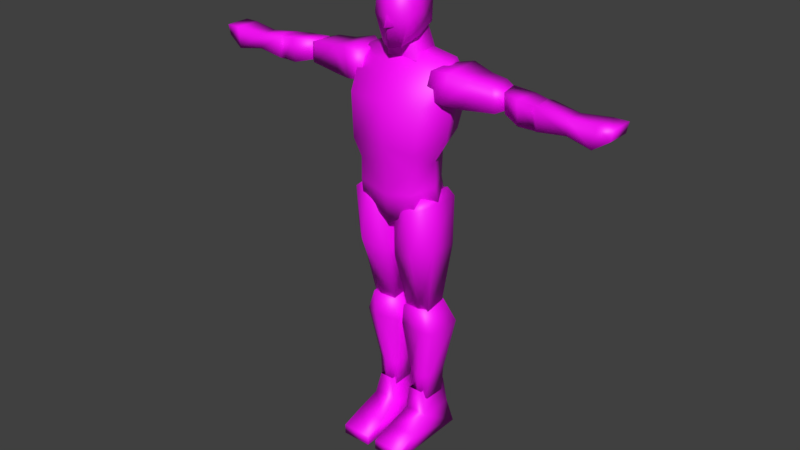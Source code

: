 # Source: lowPoly_man.blend  (saved by Blender 2.93.21; exported with 4.5.12 LTS)
import bpy
from mathutils import Matrix  # noqa: F401  (used for matrix-valued properties, if any)

bpy.ops.wm.read_factory_settings(use_empty=True)
scene = bpy.context.scene
scene.name = 'Scene'

# ---- collections
col_collection_1 = bpy.data.collections.new('Collection 1'); scene.collection.children.link(col_collection_1)

# ---- images (referenced by path relative to the original .blend; pixels are not part of the script)
import os
ASSET_DIR = os.environ.get("B2B_ASSET_DIR", "")  # directory of the original .blend (textures are referenced by path, not embedded)
HERE = os.path.dirname(os.path.abspath(__file__))  # packed textures are extracted next to this script under _unpacked/

def load_image(name, relpath, width, height, colorspace="sRGB"):
    """Load a texture the original file referenced (path relative to the .blend, or extracted next to this script)."""
    p = next((c for c in (os.path.join(HERE, relpath), os.path.join(ASSET_DIR, relpath)) if relpath and os.path.exists(c)), "")
    if p:
        img = bpy.data.images.load(p, check_existing=True)
        img.name = name
    else:  # same state as the original file: an image datablock whose file is absent (Cycles renders it pink)
        img = bpy.data.images.new(name, width, height)
        img.source = "FILE"
        img.filepath = "//" + (relpath or name)
    img.colorspace_settings.name = colorspace
    return img
img_quien_es_quien_dc_comics_universo_marvel__jpg_004 = load_image('¿Quien es quien DC Comics Universo Marvel….jpg.004', '¿Quien es quien DC Comics Universo Marvel….jpg', 1024, 1024, 'sRGB')
img_quien_es_quien_dc_comics_universo_marvel__jpg = load_image('¿Quien es quien DC Comics Universo Marvel….jpg', '¿Quien es quien DC Comics Universo Marvel….jpg', 1024, 1024, 'sRGB')
img_quien_es_quien_dc_comics_universo_marvel__jpg_001 = load_image('¿Quien es quien DC Comics Universo Marvel….jpg.001', '¿Quien es quien DC Comics Universo Marvel….jpg', 1024, 1024, 'sRGB')
img_quien_es_quien_dc_comics_universo_marvel__jpg_002 = load_image('¿Quien es quien DC Comics Universo Marvel….jpg.002', '¿Quien es quien DC Comics Universo Marvel….jpg', 1024, 1024, 'sRGB')
img_quien_es_quien_dc_comics_universo_marvel__jpg_003 = load_image('¿Quien es quien DC Comics Universo Marvel….jpg.003', '¿Quien es quien DC Comics Universo Marvel….jpg', 1024, 1024, 'sRGB')
img_quien_es_quien_dc_comics_universo_marvel__jpg_005 = load_image('¿Quien es quien DC Comics Universo Marvel….jpg.005', '¿Quien es quien DC Comics Universo Marvel….jpg', 1024, 1024, 'sRGB')
img_quien_es_quien_dc_comics_universo_marvel__jpg_006 = load_image('¿Quien es quien DC Comics Universo Marvel….jpg.006', '¿Quien es quien DC Comics Universo Marvel….jpg', 1024, 1024, 'sRGB')

# ---- materials (node trees are filled in below, after node groups)
mat_material_005 = bpy.data.materials.new('Material.005')
mat_material_005.roughness = 0.5
mat_material_002 = bpy.data.materials.new('Material.002')
mat_material_002.roughness = 0.5
mat_material_001 = bpy.data.materials.new('Material.001')
mat_material_001.roughness = 0.5
mat_material_003 = bpy.data.materials.new('Material.003')
mat_material_003.roughness = 0.5
mat_material_004 = bpy.data.materials.new('Material.004')
mat_material_004.roughness = 0.5
mat_material_006 = bpy.data.materials.new('Material.006')
mat_material_006.roughness = 0.5
mat_material_007 = bpy.data.materials.new('Material.007')
mat_material_007.roughness = 0.5

# ---- material node trees
mat_material_005.use_nodes = True; mat_material_005.node_tree.nodes.clear()
_N = mat_material_005.node_tree.nodes; _L = mat_material_005.node_tree.links
n0 = _N.new('ShaderNodeBsdfPrincipled'); n0.name = 'Principled BSDF'; n0.location = (10, 300)
n0.distribution = 'GGX'
n0.subsurface_method = 'BURLEY'
n0.inputs[3].default_value = 1.45
n0.inputs[27].default_value = (0.0, 0.0, 0.0, 1.0)
n0.inputs[28].default_value = 1.0
n1 = _N.new('ShaderNodeOutputMaterial'); n1.name = 'Material Output'; n1.location = (300, 300)
n2 = _N.new('ShaderNodeNormalMap'); n2.name = 'Normal Map'; n2.location = (-300, -300)
n2.label = 'Normal/Map'
n2.inputs[0].default_value = 0.0
n3 = _N.new('ShaderNodeTexImage'); n3.name = 'Image Texture'; n3.location = (-300, 600)
n3.image = img_quien_es_quien_dc_comics_universo_marvel__jpg_004
_L.new(n0.outputs[0], n1.inputs[0])
_L.new(n2.outputs[0], n0.inputs[5])
_L.new(n3.outputs[0], n0.inputs[0])
n1.is_active_output = True
mat_material_002.use_nodes = True; mat_material_002.node_tree.nodes.clear()
_N = mat_material_002.node_tree.nodes; _L = mat_material_002.node_tree.links
n0 = _N.new('ShaderNodeBsdfPrincipled'); n0.name = 'Principled BSDF'; n0.location = (10, 300)
n0.distribution = 'GGX'
n0.subsurface_method = 'BURLEY'
n0.inputs[3].default_value = 1.45
n0.inputs[27].default_value = (0.0, 0.0, 0.0, 1.0)
n0.inputs[28].default_value = 1.0
n1 = _N.new('ShaderNodeOutputMaterial'); n1.name = 'Material Output'; n1.location = (300, 300)
n2 = _N.new('ShaderNodeNormalMap'); n2.name = 'Normal Map'; n2.location = (-300, -300)
n2.label = 'Normal/Map'
n2.inputs[0].default_value = 0.0
n3 = _N.new('ShaderNodeTexImage'); n3.name = 'Image Texture'; n3.location = (-300, 600)
n3.image = img_quien_es_quien_dc_comics_universo_marvel__jpg
_L.new(n0.outputs[0], n1.inputs[0])
_L.new(n2.outputs[0], n0.inputs[5])
_L.new(n3.outputs[0], n0.inputs[0])
n1.is_active_output = True
mat_material_001.use_nodes = True; mat_material_001.node_tree.nodes.clear()
_N = mat_material_001.node_tree.nodes; _L = mat_material_001.node_tree.links
n0 = _N.new('ShaderNodeBsdfPrincipled'); n0.name = 'Principled BSDF'; n0.location = (10, 300)
n0.distribution = 'GGX'
n0.subsurface_method = 'BURLEY'
n0.inputs[3].default_value = 1.45
n0.inputs[27].default_value = (0.0, 0.0, 0.0, 1.0)
n0.inputs[28].default_value = 1.0
n1 = _N.new('ShaderNodeOutputMaterial'); n1.name = 'Material Output'; n1.location = (300, 300)
n2 = _N.new('ShaderNodeNormalMap'); n2.name = 'Normal Map'; n2.location = (-300, -300)
n2.label = 'Normal/Map'
n2.inputs[0].default_value = 0.0
n3 = _N.new('ShaderNodeTexImage'); n3.name = 'Image Texture'; n3.location = (-300, 600)
n3.image = img_quien_es_quien_dc_comics_universo_marvel__jpg_001
_L.new(n0.outputs[0], n1.inputs[0])
_L.new(n2.outputs[0], n0.inputs[5])
_L.new(n3.outputs[0], n0.inputs[0])
n1.is_active_output = True
mat_material_003.use_nodes = True; mat_material_003.node_tree.nodes.clear()
_N = mat_material_003.node_tree.nodes; _L = mat_material_003.node_tree.links
n0 = _N.new('ShaderNodeBsdfPrincipled'); n0.name = 'Principled BSDF'; n0.location = (10, 300)
n0.distribution = 'GGX'
n0.subsurface_method = 'BURLEY'
n0.inputs[3].default_value = 1.45
n0.inputs[27].default_value = (0.0, 0.0, 0.0, 1.0)
n0.inputs[28].default_value = 1.0
n1 = _N.new('ShaderNodeOutputMaterial'); n1.name = 'Material Output'; n1.location = (300, 300)
n2 = _N.new('ShaderNodeNormalMap'); n2.name = 'Normal Map'; n2.location = (-300, -300)
n2.label = 'Normal/Map'
n2.inputs[0].default_value = 0.0
n3 = _N.new('ShaderNodeTexImage'); n3.name = 'Image Texture'; n3.location = (-300, 600)
n3.image = img_quien_es_quien_dc_comics_universo_marvel__jpg_002
_L.new(n0.outputs[0], n1.inputs[0])
_L.new(n2.outputs[0], n0.inputs[5])
_L.new(n3.outputs[0], n0.inputs[0])
n1.is_active_output = True
mat_material_004.use_nodes = True; mat_material_004.node_tree.nodes.clear()
_N = mat_material_004.node_tree.nodes; _L = mat_material_004.node_tree.links
n0 = _N.new('ShaderNodeBsdfPrincipled'); n0.name = 'Principled BSDF'; n0.location = (10, 300)
n0.distribution = 'GGX'
n0.subsurface_method = 'BURLEY'
n0.inputs[3].default_value = 1.45
n0.inputs[27].default_value = (0.0, 0.0, 0.0, 1.0)
n0.inputs[28].default_value = 1.0
n1 = _N.new('ShaderNodeOutputMaterial'); n1.name = 'Material Output'; n1.location = (300, 300)
n2 = _N.new('ShaderNodeNormalMap'); n2.name = 'Normal Map'; n2.location = (-300, -300)
n2.label = 'Normal/Map'
n2.inputs[0].default_value = 0.0
n3 = _N.new('ShaderNodeTexImage'); n3.name = 'Image Texture'; n3.location = (-300, 600)
n3.image = img_quien_es_quien_dc_comics_universo_marvel__jpg_003
_L.new(n0.outputs[0], n1.inputs[0])
_L.new(n2.outputs[0], n0.inputs[5])
_L.new(n3.outputs[0], n0.inputs[0])
n1.is_active_output = True
mat_material_006.use_nodes = True; mat_material_006.node_tree.nodes.clear()
_N = mat_material_006.node_tree.nodes; _L = mat_material_006.node_tree.links
n0 = _N.new('ShaderNodeBsdfPrincipled'); n0.name = 'Principled BSDF'; n0.location = (10, 300)
n0.distribution = 'GGX'
n0.subsurface_method = 'BURLEY'
n0.inputs[3].default_value = 1.45
n0.inputs[27].default_value = (0.0, 0.0, 0.0, 1.0)
n0.inputs[28].default_value = 1.0
n1 = _N.new('ShaderNodeOutputMaterial'); n1.name = 'Material Output'; n1.location = (300, 300)
n2 = _N.new('ShaderNodeNormalMap'); n2.name = 'Normal Map'; n2.location = (-300, -300)
n2.label = 'Normal/Map'
n2.inputs[0].default_value = 0.0
n3 = _N.new('ShaderNodeTexImage'); n3.name = 'Image Texture'; n3.location = (-300, 600)
n3.image = img_quien_es_quien_dc_comics_universo_marvel__jpg_005
_L.new(n0.outputs[0], n1.inputs[0])
_L.new(n2.outputs[0], n0.inputs[5])
_L.new(n3.outputs[0], n0.inputs[0])
n1.is_active_output = True
mat_material_007.use_nodes = True; mat_material_007.node_tree.nodes.clear()
_N = mat_material_007.node_tree.nodes; _L = mat_material_007.node_tree.links
n0 = _N.new('ShaderNodeBsdfPrincipled'); n0.name = 'Principled BSDF'; n0.location = (10, 300)
n0.distribution = 'GGX'
n0.subsurface_method = 'BURLEY'
n0.inputs[3].default_value = 1.45
n0.inputs[27].default_value = (0.0, 0.0, 0.0, 1.0)
n0.inputs[28].default_value = 1.0
n1 = _N.new('ShaderNodeOutputMaterial'); n1.name = 'Material Output'; n1.location = (300, 300)
n2 = _N.new('ShaderNodeNormalMap'); n2.name = 'Normal Map'; n2.location = (-300, -300)
n2.label = 'Normal/Map'
n2.inputs[0].default_value = 0.0
n3 = _N.new('ShaderNodeTexImage'); n3.name = 'Image Texture'; n3.location = (-300, 600)
n3.image = img_quien_es_quien_dc_comics_universo_marvel__jpg_006
_L.new(n0.outputs[0], n1.inputs[0])
_L.new(n2.outputs[0], n0.inputs[5])
_L.new(n3.outputs[0], n0.inputs[0])
n1.is_active_output = True

# ---- world
world_world = bpy.data.worlds.new('World'); scene.world = world_world
world_world.color = (0.05088, 0.05088, 0.05088)
world_world.use_sun_shadow = False
world_world.sun_shadow_jitter_overblur = 0.0
world_world.cycles.sampling_method = 'MANUAL'

# ---- meshes
me_cube_010 = bpy.data.meshes.new('Cube.010')
me_cube_010.from_pydata([(0.5565, -0.2948, 2.876), (0.2654, -0.3365, 2.903), (0.5706, -0.03688, 2.874), (0.2654, -0.1054, 2.903), (0.5945, -0.2948, 3.083), (0.3183, -0.3365, 3.108), (0.6086, -0.03688, 3.08), (0.3183, -0.1054, 3.108), (0.8641, -0.241, 2.933), (0.8641, -0.1124, 2.934), (0.8641, -0.2456, 3.043), (0.8641, -0.117, 3.044), (0.4216, -0.3419, 2.888), (0.4055, -0.01765, 2.891), (0.4442, -0.01765, 3.122), (0.4603, -0.3419, 3.119), (0.7777, -0.06447, 2.908), (0.8077, -0.2822, 2.907), (0.7789, -0.2881, 3.076), (0.7488, -0.07037, 3.077), (-0.5565, -0.2948, 2.876), (-0.2654, -0.3365, 2.903), (-0.5706, -0.03688, 2.874), (-0.2654, -0.1054, 2.903), (-0.5945, -0.2948, 3.083), (-0.3183, -0.3365, 3.108), (-0.6086, -0.03688, 3.08), (-0.3183, -0.1054, 3.108), (-0.8641, -0.241, 2.933), (-0.8641, -0.1124, 2.934), (-0.8641, -0.2456, 3.043), (-0.8641, -0.117, 3.044), (-0.4216, -0.3419, 2.888), (-0.4055, -0.01765, 2.891), (-0.4442, -0.01765, 3.122), (-0.4603, -0.3419, 3.119), (-0.7777, -0.06447, 2.908), (-0.8077, -0.2822, 2.907), (-0.7789, -0.2881, 3.076), (-0.7488, -0.07037, 3.077), (0.2199, -0.4353, 2.376), (0.3625, -0.2849, 3.049), (0.2398, -0.08201, 2.456), (0.3286, -0.06077, 3.136), (-5.821e-11, -0.08201, 2.456), (0.0, -0.06077, 3.191), (-5.821e-11, -0.4353, 2.376), (0.0, -0.2849, 3.104), (0.3796, 0.01722, 2.928), (0.3008, -0.4432, 2.851), (0.0, -0.4686, 2.851), (0.0, 0.01722, 2.928), (0.24, -0.4006, 2.071), (0.2604, -0.09024, 2.137), (0.0, -0.4006, 1.893), (0.0, -0.06988, 1.959), (-5.821e-11, -0.4272, 2.14), (0.2289, -0.4272, 2.193), (0.2488, -0.1068, 2.249), (-5.821e-11, -0.086, 2.246), (0.2999, -0.2461, 2.416), (0.3625, -0.1728, 3.121), (0.0, -0.1728, 3.176), (0.4252, -0.2257, 2.884), (0.322, -0.2352, 2.104), (0.3089, -0.2571, 2.221), (-0.2199, -0.4353, 2.376), (-0.3549, -0.2849, 3.057), (-0.2398, -0.08201, 2.456), (-0.321, -0.06077, 3.144), (-0.3796, 0.01722, 2.928), (-0.3008, -0.4432, 2.851), (-0.24, -0.4006, 2.071), (-0.2604, -0.09024, 2.137), (-0.2289, -0.4272, 2.193), (-0.2488, -0.1068, 2.249), (-0.2999, -0.2461, 2.416), (-0.3549, -0.1728, 3.129), (-0.4252, -0.2257, 2.884), (-0.322, -0.2352, 2.104), (-0.3089, -0.2571, 2.221), (0.3163, -0.02217, 2.601), (0.2747, -0.4552, 2.511), (8.149e-10, -0.4634, 2.511), (8.149e-10, -0.02217, 2.601), (0.3795, -0.2393, 2.554), (-0.3163, -0.02217, 2.601), (-0.2747, -0.4552, 2.511), (-0.3795, -0.2393, 2.554), (0.2581, -0.357, 2.156), (0.2817, -0.07521, 2.157), (0.05893, -0.357, 2.07), (0.0525, -0.07521, 2.077), (0.3506, -0.3305, 1.755), (0.3553, -0.09581, 1.727), (0.038, -0.379, 1.656), (0.03995, -0.09581, 1.619), (0.2549, -0.253, 1.176), (0.2635, -0.08947, 1.218), (0.06109, -0.253, 1.15), (0.0658, -0.09216, 1.193), (0.2338, -0.431, 1.7), (0.2383, -0.05485, 1.664), (0.1832, -0.2736, 1.163), (0.1919, -0.05932, 1.206), (0.3299, -0.05416, 2.095), (0.03076, -0.05416, 1.992), (0.3205, -0.3857, 2.1), (0.03679, -0.3833, 1.992), (0.1797, -0.429, 2.042), (0.1792, -0.04887, 2.04), (-0.2581, -0.357, 2.156), (-0.2817, -0.07521, 2.157), (-0.05893, -0.357, 2.07), (-0.0525, -0.07521, 2.077), (-0.3506, -0.3305, 1.755), (-0.3553, -0.09581, 1.727), (-0.038, -0.379, 1.656), (-0.03995, -0.09581, 1.619), (-0.2549, -0.253, 1.176), (-0.2635, -0.08947, 1.218), (-0.06109, -0.253, 1.15), (-0.0658, -0.09216, 1.193), (-0.2338, -0.431, 1.7), (-0.2383, -0.05485, 1.664), (-0.1832, -0.2736, 1.163), (-0.1919, -0.05932, 1.206), (-0.3299, -0.05416, 2.095), (-0.03076, -0.05416, 1.992), (-0.3205, -0.3857, 2.1), (-0.03679, -0.3833, 1.992), (-0.1797, -0.429, 2.042), (-0.1792, -0.04887, 2.04), (0.08007, -0.353, 3.224), (0.1261, -0.3612, 3.575), (0.1187, -0.07438, 3.348), (0.1261, -0.08923, 3.588), (0.1333, -0.2331, 3.286), (0.1355, -0.2446, 3.623), (6.874e-10, -0.06857, 3.348), (6.874e-10, -0.08341, 3.623), (6.874e-10, -0.3976, 3.211), (6.874e-10, -0.4058, 3.609), (6.874e-10, -0.2446, 3.661), (6.874e-10, -0.2331, 3.286), (0.1332, -0.08592, 3.494), (0.1439, -0.3612, 3.426), (0.1546, -0.243, 3.452), (6.874e-10, -0.4058, 3.426), (6.874e-10, -0.0719, 3.494), (-0.08007, -0.353, 3.224), (-0.1261, -0.3612, 3.575), (-0.1187, -0.07438, 3.348), (-0.1261, -0.08923, 3.588), (-0.1333, -0.2331, 3.286), (-0.1355, -0.2446, 3.623), (-0.1332, -0.08592, 3.494), (-0.1439, -0.3612, 3.426), (-0.1546, -0.243, 3.452), (6.874e-10, -0.399, 3.461), (0.043, -0.3828, 3.361), (6.874e-10, -0.4435, 3.361), (-0.043, -0.3828, 3.361), (0.2459, -0.2858, 1.191), (0.2538, -0.06492, 1.211), (0.05279, -0.2921, 1.176), (0.05666, -0.06492, 1.196), (0.3185, -0.2688, 1.001), (0.3257, 0.007704, 1.007), (0.02019, -0.2695, 0.9994), (0.02199, 0.008561, 1.005), (0.0866, -0.04239, 0.3534), (0.08211, -0.2163, 0.3534), (0.2379, -0.04315, 0.3534), (0.2333, -0.2163, 0.3534), (0.2528, -0.262, 0.2238), (0.2528, 0.01156, 0.2238), (0.05958, -0.262, 0.2238), (0.06312, 0.01156, 0.2238), (0.2748, 0.07199, 0.003001), (0.05213, 0.07199, 0.003001), (0.2748, -0.4335, 0.1447), (0.03254, -0.4335, 0.1377), (0.2748, -0.6161, 0.003001), (0.03254, -0.6161, 0.003001), (0.2748, -0.6155, 0.08304), (0.03254, -0.6155, 0.08304), (0.2089, 0.01225, 0.4216), (0.09244, 0.01298, 0.4216), (0.2005, -0.2553, 0.4216), (0.0839, -0.2553, 0.4216), (0.2131, -0.3095, 1.005), (0.2187, 0.05676, 1.006), (0.1584, 0.0007051, 0.3534), (0.1609, -0.2495, 0.3534), (0.069, -0.03932, 0.5631), (0.06357, -0.2148, 0.5616), (0.2498, -0.04013, 0.5641), (0.2438, -0.2148, 0.5626), (0.163, -0.2519, 0.5621), (0.1642, 0.006307, 0.5635), (-0.2463, -0.2858, 1.191), (-0.2541, -0.06492, 1.211), (-0.05313, -0.2921, 1.176), (-0.05701, -0.06492, 1.196), (-0.3188, -0.2688, 1.001), (-0.326, 0.007704, 1.007), (-0.02053, -0.2695, 0.9994), (-0.02233, 0.008561, 1.005), (-0.08694, -0.04239, 0.3534), (-0.08245, -0.2163, 0.3534), (-0.2382, -0.04315, 0.3534), (-0.2336, -0.2163, 0.3534), (-0.2612, -0.262, 0.2238), (-0.2612, 0.01156, 0.2238), (-0.06793, -0.262, 0.2238), (-0.07148, 0.01156, 0.2238), (-0.2831, 0.07199, 0.003001), (-0.06048, 0.07199, 0.003001), (-0.2831, -0.4335, 0.1447), (-0.04089, -0.4335, 0.1377), (-0.2831, -0.6161, 0.003001), (-0.04089, -0.6161, 0.003001), (-0.2831, -0.6155, 0.08304), (-0.04089, -0.6155, 0.08304), (-0.2172, 0.01225, 0.4216), (-0.1008, 0.01298, 0.4216), (-0.2089, -0.2553, 0.4216), (-0.09225, -0.2553, 0.4216), (-0.2135, -0.3095, 1.005), (-0.219, 0.05676, 1.006), (-0.1587, 0.0007051, 0.3534), (-0.1612, -0.2495, 0.3534), (-0.06934, -0.03932, 0.5631), (-0.06391, -0.2148, 0.5616), (-0.2502, -0.04013, 0.5641), (-0.2442, -0.2148, 0.5626), (-0.1633, -0.2519, 0.5621), (-0.1646, 0.006307, 0.5635), (0.8671, -0.2544, 2.913), (0.8365, -0.1016, 2.914), (0.8599, -0.2599, 3.062), (0.8293, -0.1071, 3.063), (1.355, -0.288, 2.899), (1.355, -0.1344, 2.898), (1.355, -0.2871, 3.01), (1.355, -0.1346, 3.009), (0.9929, -0.09674, 3.048), (0.9929, -0.08779, 2.856), (0.9929, -0.3164, 3.06), (0.9929, -0.2887, 2.87), (1.108, -0.1293, 3.042), (1.108, -0.2986, 3.041), (1.108, -0.127, 2.869), (1.108, -0.281, 2.869), (1.139, -0.1124, 3.037), (1.139, -0.3212, 3.038), (1.139, -0.1099, 2.872), (1.14, -0.2967, 2.874), (1.554, -0.3175, 2.868), (1.554, -0.1046, 2.868), (1.575, -0.3091, 3.029), (1.575, -0.113, 3.029), (1.672, -0.1175, 2.949), (1.672, -0.3046, 2.949), (1.686, -0.113, 3.029), (1.686, -0.3091, 3.029), (1.108, -0.2039, 2.872), (1.108, -0.2139, 3.038), (1.138, -0.2025, 2.855), (1.138, -0.2174, 3.054), (-0.8469, -0.2544, 2.913), (-0.8163, -0.1016, 2.914), (-0.8397, -0.2599, 3.062), (-0.8091, -0.1071, 3.063), (-1.355, -0.288, 2.899), (-1.355, -0.1344, 2.898), (-1.355, -0.2871, 3.01), (-1.355, -0.1346, 3.009), (-0.9929, -0.09674, 3.048), (-0.9929, -0.08779, 2.856), (-0.9929, -0.3164, 3.06), (-0.9929, -0.2887, 2.87), (-1.108, -0.1293, 3.042), (-1.108, -0.2986, 3.041), (-1.108, -0.127, 2.869), (-1.108, -0.281, 2.869), (-1.139, -0.1124, 3.037), (-1.139, -0.3212, 3.038), (-1.139, -0.1099, 2.872), (-1.14, -0.2967, 2.874), (-1.554, -0.3175, 2.868), (-1.554, -0.1046, 2.868), (-1.575, -0.3091, 3.029), (-1.575, -0.113, 3.029), (-1.672, -0.1175, 2.949), (-1.672, -0.3046, 2.949), (-1.686, -0.113, 3.029), (-1.686, -0.3091, 3.029), (-1.108, -0.2039, 2.872), (-1.108, -0.2139, 3.038), (-1.138, -0.2025, 2.855), (-1.138, -0.2174, 3.054), (0.09308, -0.09111, 3.345), (0.06632, -0.2729, 3.281), (-0.0001715, -0.09111, 3.345), (-0.0001715, -0.2729, 3.281), (0.1259, -0.2553, 3.111), (0.1259, -0.04366, 3.157), (-0.0001715, -0.04366, 3.157), (-0.0001715, -0.2553, 3.111), (-0.09343, -0.09111, 3.345), (-0.06667, -0.2729, 3.281), (-0.1263, -0.2553, 3.111), (-0.1263, -0.04366, 3.157)], [], [(12, 1, 3, 13), (13, 3, 7, 14), (14, 7, 5, 15), (15, 5, 1, 12), (17, 16, 9, 8), (7, 3, 1, 5), (19, 18, 10, 11), (18, 17, 8, 10), (16, 19, 11, 9), (4, 15, 12, 0), (6, 14, 15, 4), (2, 13, 14, 6), (0, 12, 13, 2), (9, 11, 10, 8), (2, 6, 19, 16), (4, 0, 17, 18), (6, 4, 18, 19), (0, 2, 16, 17), (32, 33, 23, 21), (33, 34, 27, 23), (34, 35, 25, 27), (35, 32, 21, 25), (37, 28, 29, 36), (27, 25, 21, 23), (39, 31, 30, 38), (38, 30, 28, 37), (36, 29, 31, 39), (24, 20, 32, 35), (26, 24, 35, 34), (22, 26, 34, 33), (20, 22, 33, 32), (29, 28, 30, 31), (22, 36, 39, 26), (24, 38, 37, 20), (26, 39, 38, 24), (20, 37, 36, 22), (51, 45, 43, 48), (63, 61, 41, 49), (57, 56, 54, 52), (61, 62, 47, 41), (49, 41, 47, 50), (82, 49, 50, 83), (85, 63, 49, 82), (84, 51, 48, 81), (64, 52, 54), (59, 58, 53, 55), (65, 57, 52, 64), (60, 40, 57, 65), (44, 42, 58, 59), (40, 46, 56, 57), (42, 60, 65, 58), (58, 65, 64, 53), (55, 53, 64), (81, 48, 63, 85), (43, 45, 62, 61), (48, 43, 61, 63), (51, 70, 69, 45), (78, 71, 67, 77), (74, 72, 54, 56), (77, 67, 47, 62), (71, 50, 47, 67), (87, 83, 50, 71), (88, 87, 71, 78), (84, 86, 70, 51), (54, 72, 79), (59, 55, 73, 75), (80, 79, 72, 74), (76, 80, 74, 66), (44, 59, 75, 68), (66, 74, 56, 46), (68, 75, 80, 76), (75, 73, 79, 80), (86, 88, 78, 70), (69, 77, 62, 45), (70, 78, 77, 69), (55, 54, 79), (73, 55, 79), (54, 55, 64), (68, 76, 88, 86), (44, 68, 86, 84), (76, 66, 87, 88), (66, 46, 83, 87), (42, 81, 85, 60), (44, 84, 81, 42), (60, 85, 82, 40), (40, 82, 83, 46), (89, 91, 109), (102, 94, 98, 104), (110, 105, 94, 102), (105, 107, 93, 94), (108, 106, 96, 95), (109, 108, 95, 101), (104, 98, 97, 103), (94, 93, 97, 98), (95, 96, 100, 99), (101, 95, 99, 103), (93, 101, 103, 97), (100, 104, 103, 99), (107, 109, 101, 93), (106, 110, 102, 96), (96, 102, 104, 100), (92, 90, 110), (91, 108, 109), (91, 92, 106, 108), (90, 89, 107, 105), (90, 105, 110), (107, 89, 109), (106, 92, 110), (92, 91, 89, 90), (111, 131, 113), (124, 126, 120, 116), (132, 124, 116, 127), (127, 116, 115, 129), (130, 117, 118, 128), (131, 123, 117, 130), (126, 125, 119, 120), (116, 120, 119, 115), (117, 121, 122, 118), (123, 125, 121, 117), (115, 119, 125, 123), (122, 121, 125, 126), (129, 115, 123, 131), (128, 118, 124, 132), (118, 122, 126, 124), (114, 132, 112), (113, 131, 130), (113, 130, 128, 114), (112, 127, 129, 111), (112, 132, 127), (129, 131, 111), (128, 132, 114), (114, 112, 111, 113), (149, 140, 136, 145), (147, 138, 134, 146), (144, 137, 133, 141), (145, 136, 138, 147), (136, 140, 143, 138), (138, 143, 142, 134), (146, 134, 142, 148), (133, 146, 148, 141), (135, 145, 147, 137), (137, 147, 146, 133), (139, 149, 145, 135), (149, 156, 153, 140), (158, 157, 151, 155), (144, 141, 150, 154), (156, 158, 155, 153), (153, 155, 143, 140), (155, 151, 142, 143), (157, 148, 142, 151), (150, 141, 148, 157), (152, 154, 158, 156), (154, 150, 157, 158), (139, 152, 156, 149), (137, 144, 139, 135), (152, 139, 144, 154), (160, 159, 161), (162, 161, 159), (161, 162, 160), (164, 168, 192), (164, 163, 167, 168), (165, 166, 170, 169), (165, 169, 191), (193, 194, 172, 171), (200, 197, 173, 193), (197, 198, 174, 173), (196, 195, 171, 172), (199, 196, 172, 194), (188, 187, 176, 178), (177, 178, 180), (187, 189, 175, 176), (190, 188, 178, 177), (189, 190, 177, 175), (179, 175, 181), (178, 176, 179, 180), (176, 175, 179), (182, 184, 186), (175, 177, 182, 181), (180, 184, 182), (180, 179, 183, 184), (185, 186, 184, 183), (181, 182, 186, 185), (183, 181, 185), (198, 199, 194, 174), (195, 200, 193, 171), (173, 174, 194, 193), (170, 192, 200, 195), (167, 191, 199, 198), (191, 169, 196, 199), (169, 170, 195, 196), (168, 167, 198, 197), (192, 168, 197, 200), (166, 164, 192), (167, 163, 191), (166, 165, 163, 164), (170, 166, 192), (163, 165, 191), (183, 179, 181), (177, 180, 182), (202, 230, 206), (202, 206, 205, 201), (203, 207, 208, 204), (203, 229, 207), (231, 209, 210, 232), (238, 231, 211, 235), (235, 211, 212, 236), (234, 210, 209, 233), (237, 232, 210, 234), (226, 216, 214, 225), (215, 218, 216), (225, 214, 213, 227), (228, 215, 216, 226), (227, 213, 215, 228), (217, 219, 213), (216, 218, 217, 214), (214, 217, 213), (220, 224, 222), (213, 219, 220, 215), (218, 220, 222), (218, 222, 221, 217), (223, 221, 222, 224), (219, 223, 224, 220), (221, 223, 219), (236, 212, 232, 237), (233, 209, 231, 238), (211, 231, 232, 212), (208, 233, 238, 230), (205, 236, 237, 229), (229, 237, 234, 207), (207, 234, 233, 208), (206, 235, 236, 205), (230, 238, 235, 206), (204, 230, 202), (205, 229, 201), (204, 202, 201, 203), (208, 230, 204), (201, 229, 203), (221, 219, 217), (215, 220, 218), (257, 255, 246, 244), (270, 256, 245), (269, 257, 244), (256, 258, 243, 245), (241, 239, 250, 249), (255, 270, 246), (239, 240, 248, 250), (240, 242, 247, 248), (249, 250, 254, 252), (248, 253, 267), (249, 252, 268), (248, 247, 251, 253), (252, 254, 258, 256), (267, 253, 257, 269), (268, 252, 256, 270), (253, 251, 255, 257), (243, 269, 244), (246, 245, 261, 262), (245, 243, 259, 261), (244, 246, 262, 260), (260, 262, 265, 263), (243, 244, 260, 259), (263, 265, 266, 264), (262, 261, 266, 265), (261, 259, 264, 266), (247, 249, 268), (251, 268, 270, 255), (254, 267, 269, 258), (259, 260, 263, 264), (258, 269, 243), (246, 270, 245), (251, 247, 268), (250, 248, 267), (254, 250, 267), (242, 241, 249, 247), (240, 239, 241, 242), (289, 276, 278, 287), (302, 277, 288), (301, 276, 289), (288, 277, 275, 290), (273, 281, 282, 271), (287, 278, 302), (271, 282, 280, 272), (272, 280, 279, 274), (281, 284, 286, 282), (280, 299, 285), (281, 300, 284), (280, 285, 283, 279), (284, 288, 290, 286), (299, 301, 289, 285), (300, 302, 288, 284), (285, 289, 287, 283), (275, 276, 301), (278, 294, 293, 277), (277, 293, 291, 275), (276, 292, 294, 278), (292, 295, 297, 294), (275, 291, 292, 276), (295, 296, 298, 297), (294, 297, 298, 293), (293, 298, 296, 291), (279, 300, 281), (283, 287, 302, 300), (286, 290, 301, 299), (291, 296, 295, 292), (290, 275, 301), (278, 277, 302), (283, 300, 279), (282, 299, 280), (286, 299, 282), (274, 279, 281, 273), (272, 274, 273, 271), (303, 304, 307, 308), (304, 306, 310, 307), (305, 303, 308, 309), (311, 314, 313, 312), (312, 313, 310, 306), (305, 309, 314, 311)])
me_cube_010.polygons.foreach_set('use_smooth', [True] * 317)
me_cube_010.polygons.foreach_set('material_index', [0, 0, 0, 0, 0, 0, 0, 0, 0, 0, 0, 0, 0, 0, 0, 0, 0, 0, 0, 0, 0, 0, 0, 0, 0, 0, 0, 0, 0, 0, 0, 0, 0, 0, 0, 0, 1, 1, 1, 1, 1, 1, 1, 1, 1, 1, 1, 1, 1, 1, 1, 1, 1, 1, 1, 1, 1, 1, 1, 1, 1, 1, 1, 1, 1, 1, 1, 1, 1, 1, 1, 1, 1, 1, 1, 1, 1, 1, 1, 1, 1, 1, 1, 1, 1, 1, 2, 2, 2, 2, 2, 2, 2, 2, 2, 2, 2, 2, 2, 2, 2, 2, 2, 2, 2, 2, 2, 2, 2, 2, 2, 2, 2, 2, 2, 2, 2, 2, 2, 2, 2, 2, 2, 2, 2, 2, 2, 2, 2, 2, 2, 2, 3, 3, 3, 3, 3, 3, 3, 3, 3, 3, 3, 3, 3, 3, 3, 3, 3, 3, 3, 3, 3, 3, 3, 3, 3, 3, 3, 4, 4, 4, 4, 4, 4, 4, 4, 4, 4, 4, 4, 4, 4, 4, 4, 4, 4, 4, 4, 4, 4, 4, 4, 4, 4, 4, 4, 4, 4, 4, 4, 4, 4, 4, 4, 4, 4, 4, 4, 4, 4, 4, 4, 4, 4, 4, 4, 4, 4, 4, 4, 4, 4, 4, 4, 4, 4, 4, 4, 4, 4, 4, 4, 4, 4, 4, 4, 4, 4, 4, 4, 4, 4, 4, 4, 4, 4, 4, 4, 5, 5, 5, 5, 5, 5, 5, 5, 5, 5, 5, 5, 5, 5, 5, 5, 5, 5, 5, 5, 5, 5, 5, 5, 5, 5, 5, 5, 5, 5, 5, 5, 5, 5, 5, 5, 5, 5, 5, 5, 5, 5, 5, 5, 5, 5, 5, 5, 5, 5, 5, 5, 5, 5, 5, 5, 5, 5, 5, 5, 5, 5, 5, 5, 5, 5, 5, 5, 5, 5, 5, 5, 6, 6, 6, 6, 6, 6])
_uv = me_cube_010.uv_layers.new(name='UVMap')
_uv.uv.foreach_set('vector', [0.5899, 0.9417, 0.5537, 0.945, 0.5537, 0.945, 0.5862, 0.9424, 0.4018, 0.82, 0.4345, 0.8227, 0.4221, 0.8666, 0.3927, 0.8696, 0.5951, 0.991, 0.566, 0.9881, 0.566, 0.9881, 0.5989, 0.9904, 0.5989, 0.9904, 0.566, 0.9881, 0.5537, 0.945, 0.5899, 0.9417, 0.6793, 0.9458, 0.6724, 0.9459, 0.6924, 0.9514, 0.6924, 0.9512, 0.566, 0.9881, 0.5537, 0.945, 0.5537, 0.945, 0.566, 0.9881, 0.6657, 0.9815, 0.6727, 0.9814, 0.6924, 0.9743, 0.6924, 0.9745, 0.6727, 0.9814, 0.6793, 0.9458, 0.6924, 0.9512, 0.6924, 0.9743, 0.3148, 0.8236, 0.3215, 0.8599, 0.2946, 0.8528, 0.2946, 0.8292, 0.6299, 0.9827, 0.5989, 0.9904, 0.5899, 0.9417, 0.6211, 0.9393, 0.6332, 0.9822, 0.5951, 0.991, 0.5989, 0.9904, 0.6299, 0.9827, 0.3632, 0.8163, 0.4018, 0.82, 0.3927, 0.8696, 0.3543, 0.8606, 0.6211, 0.9393, 0.5899, 0.9417, 0.5862, 0.9424, 0.6244, 0.9388, 0.6924, 0.9514, 0.6924, 0.9745, 0.6924, 0.9743, 0.6924, 0.9512, 0.3632, 0.8163, 0.3543, 0.8606, 0.3215, 0.8599, 0.3148, 0.8236, 0.6299, 0.9827, 0.6211, 0.9393, 0.6793, 0.9458, 0.6727, 0.9814, 0.6332, 0.9822, 0.6299, 0.9827, 0.6727, 0.9814, 0.6657, 0.9815, 0.6211, 0.9393, 0.6244, 0.9388, 0.6724, 0.9459, 0.6793, 0.9458, 0.3852, 0.8886, 0.3889, 0.8892, 0.4214, 0.8919, 0.4214, 0.8919, 0.5913, 0.82, 0.6003, 0.8696, 0.5709, 0.8666, 0.5585, 0.8227, 0.38, 0.9379, 0.3762, 0.9373, 0.4091, 0.9349, 0.4091, 0.9349, 0.3762, 0.9373, 0.3852, 0.8886, 0.4214, 0.8919, 0.4091, 0.9349, 0.2958, 0.8927, 0.2827, 0.8981, 0.2827, 0.8983, 0.3027, 0.8928, 0.4091, 0.9349, 0.4091, 0.9349, 0.4214, 0.8919, 0.4214, 0.8919, 0.3094, 0.9284, 0.2827, 0.9214, 0.2827, 0.9212, 0.3024, 0.9282, 0.3024, 0.9282, 0.2827, 0.9212, 0.2827, 0.8981, 0.2958, 0.8927, 0.6782, 0.8236, 0.6984, 0.8292, 0.6984, 0.8528, 0.6715, 0.8599, 0.3452, 0.9296, 0.354, 0.8862, 0.3852, 0.8886, 0.3762, 0.9373, 0.3419, 0.9291, 0.3452, 0.9296, 0.3762, 0.9373, 0.38, 0.9379, 0.6298, 0.8163, 0.6387, 0.8606, 0.6003, 0.8696, 0.5913, 0.82, 0.354, 0.8862, 0.3507, 0.8857, 0.3889, 0.8892, 0.3852, 0.8886, 0.2827, 0.8983, 0.2827, 0.8981, 0.2827, 0.9212, 0.2827, 0.9214, 0.6298, 0.8163, 0.6782, 0.8236, 0.6715, 0.8599, 0.6387, 0.8606, 0.3452, 0.9296, 0.3024, 0.9282, 0.2958, 0.8927, 0.354, 0.8862, 0.3419, 0.9291, 0.3094, 0.9284, 0.3024, 0.9282, 0.3452, 0.9296, 0.354, 0.8862, 0.2958, 0.8927, 0.3027, 0.8928, 0.3507, 0.8857, 0.4965, 0.828, 0.4965, 0.8844, 0.4197, 0.8727, 0.4078, 0.828, 0.8439, 0.7348, 0.8293, 0.7846, 0.8293, 0.7695, 0.815, 0.7278, 0.7984, 0.5894, 0.7454, 0.5782, 0.7454, 0.5263, 0.8009, 0.5637, 0.8293, 0.7846, 0.7454, 0.7961, 0.7454, 0.781, 0.8293, 0.7695, 0.815, 0.7278, 0.8293, 0.7695, 0.7454, 0.781, 0.7454, 0.7278, 0.809, 0.6562, 0.815, 0.7278, 0.7454, 0.7278, 0.7454, 0.6562, 0.9313, 0.5134, 0.934, 0.5783, 0.8912, 0.5718, 0.8888, 0.5049, 0.4965, 0.7577, 0.4965, 0.828, 0.4078, 0.828, 0.4226, 0.7577, 0.9321, 0.4248, 0.8996, 0.4183, 0.8996, 0.3834, 0.4965, 0.6816, 0.4384, 0.6823, 0.4357, 0.6581, 0.4965, 0.62, 0.9278, 0.4479, 0.8944, 0.4424, 0.8996, 0.4183, 0.9321, 0.4248, 0.93, 0.4862, 0.8928, 0.4783, 0.8944, 0.4424, 0.9278, 0.4479, 0.4965, 0.7267, 0.4405, 0.7267, 0.4384, 0.6823, 0.4965, 0.6816, 0.7963, 0.6278, 0.7454, 0.6278, 0.7454, 0.5782, 0.7984, 0.5894, 0.9622, 0.4941, 0.93, 0.4862, 0.9278, 0.4479, 0.9574, 0.4535, 0.9574, 0.4535, 0.9278, 0.4479, 0.9321, 0.4248, 0.9606, 0.4313, 0.9646, 0.3964, 0.9606, 0.4313, 0.9321, 0.4248, 0.974, 0.5225, 0.9818, 0.587, 0.934, 0.5783, 0.9313, 0.5134, 0.8215, 0.7878, 0.7454, 0.7993, 0.7454, 0.7961, 0.8293, 0.7846, 0.8333, 0.744, 0.8215, 0.7878, 0.8293, 0.7846, 0.8439, 0.7348, 0.4965, 0.828, 0.5852, 0.828, 0.5715, 0.8743, 0.4965, 0.8844, 0.6469, 0.7348, 0.6757, 0.7278, 0.6631, 0.7711, 0.6631, 0.7862, 0.6923, 0.5894, 0.6898, 0.5637, 0.7454, 0.5263, 0.7454, 0.5782, 0.6631, 0.7862, 0.6631, 0.7711, 0.7454, 0.781, 0.7454, 0.7961, 0.6757, 0.7278, 0.7454, 0.7278, 0.7454, 0.781, 0.6631, 0.7711, 0.6817, 0.6562, 0.7454, 0.6562, 0.7454, 0.7278, 0.6757, 0.7278, 0.9313, 0.5134, 0.8888, 0.5049, 0.8912, 0.5718, 0.934, 0.5783, 0.4965, 0.7577, 0.5704, 0.7577, 0.5852, 0.828, 0.4965, 0.828, 0.8996, 0.3834, 0.8996, 0.4183, 0.9321, 0.4248, 0.4965, 0.6816, 0.4965, 0.62, 0.5574, 0.6581, 0.5546, 0.6823, 0.9278, 0.4479, 0.9321, 0.4248, 0.8996, 0.4183, 0.8944, 0.4424, 0.93, 0.4862, 0.9278, 0.4479, 0.8944, 0.4424, 0.8928, 0.4783, 0.4965, 0.7267, 0.4965, 0.6816, 0.5546, 0.6823, 0.5526, 0.7267, 0.6944, 0.6278, 0.6923, 0.5894, 0.7454, 0.5782, 0.7454, 0.6278, 0.9622, 0.4941, 0.9574, 0.4535, 0.9278, 0.4479, 0.93, 0.4862, 0.9574, 0.4535, 0.9606, 0.4313, 0.9321, 0.4248, 0.9278, 0.4479, 0.974, 0.5225, 0.9313, 0.5134, 0.934, 0.5783, 0.9818, 0.587, 0.671, 0.7894, 0.6631, 0.7862, 0.7454, 0.7961, 0.7454, 0.7993, 0.6574, 0.744, 0.6469, 0.7348, 0.6631, 0.7862, 0.671, 0.7894, 0.9646, 0.3964, 0.8996, 0.3834, 0.9321, 0.4248, 0.9606, 0.4313, 0.9646, 0.3964, 0.9321, 0.4248, 0.8996, 0.3834, 0.9646, 0.3964, 0.9321, 0.4248, 0.9622, 0.4941, 0.93, 0.4862, 0.9313, 0.5134, 0.974, 0.5225, 0.4965, 0.7267, 0.5526, 0.7267, 0.5704, 0.7577, 0.4965, 0.7577, 0.93, 0.4862, 0.8928, 0.4783, 0.8888, 0.5049, 0.9313, 0.5134, 0.6944, 0.6278, 0.7454, 0.6278, 0.7454, 0.6562, 0.6817, 0.6562, 0.9622, 0.4941, 0.974, 0.5225, 0.9313, 0.5134, 0.93, 0.4862, 0.4965, 0.7267, 0.4965, 0.7577, 0.4226, 0.7577, 0.4405, 0.7267, 0.93, 0.4862, 0.9313, 0.5134, 0.8888, 0.5049, 0.8928, 0.4783, 0.7963, 0.6278, 0.809, 0.6562, 0.7454, 0.6562, 0.7454, 0.6278, 0.6489, 0.6706, 0.6028, 0.6526, 0.6307, 0.6467, 0.4408, 0.5567, 0.4135, 0.5702, 0.4349, 0.4611, 0.4517, 0.4583, 0.4546, 0.6373, 0.4194, 0.6493, 0.4135, 0.5702, 0.4408, 0.5567, 0.9677, 0.4232, 0.9025, 0.4241, 0.9134, 0.3562, 0.9595, 0.3507, 0.903, 0.4028, 0.9677, 0.4029, 0.9595, 0.3295, 0.9038, 0.3367, 0.6307, 0.6467, 0.5976, 0.6361, 0.5979, 0.5655, 0.6433, 0.5748, 0.9667, 0.2482, 0.9608, 0.2507, 0.9286, 0.2423, 0.9246, 0.2398, 0.9595, 0.3507, 0.9134, 0.3562, 0.9286, 0.2423, 0.9608, 0.2507, 0.9038, 0.3367, 0.9595, 0.3295, 0.9602, 0.2457, 0.9286, 0.2372, 0.6433, 0.5748, 0.5979, 0.5655, 0.6033, 0.4591, 0.6316, 0.4618, 0.6703, 0.5863, 0.6433, 0.5748, 0.6316, 0.4618, 0.6482, 0.4645, 0.9602, 0.2457, 0.9667, 0.2482, 0.9246, 0.2398, 0.9286, 0.2372, 0.6634, 0.6589, 0.6307, 0.6467, 0.6433, 0.5748, 0.6703, 0.5863, 0.4893, 0.6271, 0.4546, 0.6373, 0.4408, 0.5567, 0.4872, 0.547, 0.4872, 0.547, 0.4408, 0.5567, 0.4517, 0.4583, 0.4811, 0.4556, 0.4842, 0.6454, 0.4307, 0.6625, 0.4546, 0.6373, 0.6028, 0.6526, 0.5976, 0.6361, 0.6307, 0.6467, 0.9082, 0.4182, 0.9636, 0.4196, 0.9677, 0.4029, 0.903, 0.4028, 0.9636, 0.4353, 0.9082, 0.435, 0.9025, 0.4241, 0.9677, 0.4232, 0.4307, 0.6625, 0.4194, 0.6493, 0.4546, 0.6373, 0.6634, 0.6589, 0.6489, 0.6706, 0.6307, 0.6467, 0.4893, 0.6271, 0.4842, 0.6454, 0.4546, 0.6373, 0.9636, 0.4196, 0.9082, 0.4182, 0.9082, 0.435, 0.9636, 0.4353, 0.3418, 0.6737, 0.36, 0.6498, 0.388, 0.6557, 0.5522, 0.5567, 0.5413, 0.4583, 0.5581, 0.4611, 0.5795, 0.5702, 0.5384, 0.6373, 0.5522, 0.5567, 0.5795, 0.5702, 0.5736, 0.6493, 0.9677, 0.4232, 0.9595, 0.3507, 0.9134, 0.3562, 0.9025, 0.4241, 0.903, 0.4028, 0.9038, 0.3367, 0.9595, 0.3295, 0.9677, 0.4029, 0.36, 0.6498, 0.3475, 0.5779, 0.3928, 0.5686, 0.3931, 0.6393, 0.5413, 0.4583, 0.5393, 0.4491, 0.5561, 0.4518, 0.5581, 0.4611, 0.9595, 0.3507, 0.9608, 0.2507, 0.9286, 0.2423, 0.9134, 0.3562, 0.9038, 0.3367, 0.9286, 0.2372, 0.9602, 0.2457, 0.9595, 0.3295, 0.3475, 0.5779, 0.3592, 0.465, 0.3875, 0.4623, 0.3928, 0.5686, 0.3204, 0.5894, 0.3426, 0.4676, 0.3592, 0.465, 0.3475, 0.5779, 0.9602, 0.2457, 0.9286, 0.2372, 0.9246, 0.2398, 0.9667, 0.2482, 0.3274, 0.6621, 0.3204, 0.5894, 0.3475, 0.5779, 0.36, 0.6498, 0.5037, 0.6271, 0.5058, 0.547, 0.5522, 0.5567, 0.5384, 0.6373, 0.5058, 0.547, 0.5119, 0.4556, 0.5413, 0.4583, 0.5522, 0.5567, 0.5088, 0.6454, 0.5384, 0.6373, 0.5623, 0.6625, 0.388, 0.6557, 0.36, 0.6498, 0.3931, 0.6393, 0.9082, 0.4182, 0.903, 0.4028, 0.9677, 0.4029, 0.9636, 0.4196, 0.9636, 0.4353, 0.9677, 0.4232, 0.9025, 0.4241, 0.9082, 0.435, 0.5623, 0.6625, 0.5384, 0.6373, 0.5736, 0.6493, 0.3274, 0.6621, 0.36, 0.6498, 0.3418, 0.6737, 0.5037, 0.6271, 0.5384, 0.6373, 0.5088, 0.6454, 0.9636, 0.4196, 0.9636, 0.4353, 0.9082, 0.435, 0.9082, 0.4182, 0.1543, 0.6412, 0.1543, 0.742, 0.04692, 0.7152, 0.04083, 0.6412, 0.7579, 0.2578, 0.7569, 0.3598, 0.6874, 0.3312, 0.6874, 0.2419, 0.1532, 0.01153, 0.284, 0.01153, 0.2318, 0.08183, 0.1532, 0.06961, 0.8516, 0.2827, 0.8497, 0.3391, 0.7569, 0.3598, 0.7579, 0.2578, 0.2769, 0.4063, 0.1532, 0.4368, 0.1532, 0.4706, 0.2861, 0.4373, 0.2861, 0.4373, 0.1532, 0.4706, 0.1532, 0.425, 0.2769, 0.3946, 0.2944, 0.2612, 0.2769, 0.3946, 0.1532, 0.425, 0.1532, 0.2612, 0.2318, 0.08183, 0.2944, 0.2612, 0.1532, 0.2612, 0.1532, 0.06961, 0.8585, 0.1954, 0.8516, 0.2827, 0.7579, 0.2578, 0.7638, 0.1586, 0.7638, 0.1586, 0.7579, 0.2578, 0.6874, 0.2419, 0.6923, 0.1218, 0.1543, 0.5268, 0.1543, 0.6412, 0.04083, 0.6412, 0.05321, 0.5268, 0.1543, 0.6412, 0.2678, 0.6412, 0.2617, 0.7152, 0.1543, 0.742, 0.7579, 0.2578, 0.6874, 0.2419, 0.6874, 0.3312, 0.7569, 0.3598, 0.1532, 0.01153, 0.1532, 0.06961, 0.07457, 0.08183, 0.02236, 0.01153, 0.8516, 0.2827, 0.7579, 0.2578, 0.7569, 0.3598, 0.8497, 0.3391, 0.0294, 0.4063, 0.02019, 0.4373, 0.1532, 0.4706, 0.1532, 0.4368, 0.02019, 0.4373, 0.0294, 0.3946, 0.1532, 0.425, 0.1532, 0.4706, 0.01191, 0.2612, 0.1532, 0.2612, 0.1532, 0.425, 0.0294, 0.3946, 0.07457, 0.08183, 0.1532, 0.06961, 0.1532, 0.2612, 0.01191, 0.2612, 0.8585, 0.1954, 0.7638, 0.1586, 0.7579, 0.2578, 0.8516, 0.2827, 0.7638, 0.1586, 0.6923, 0.1218, 0.6874, 0.2419, 0.7579, 0.2578, 0.1543, 0.5268, 0.2554, 0.5268, 0.2678, 0.6412, 0.1543, 0.6412, 0.7638, 0.1586, 0.7638, 0.1586, 0.862, 0.1954, 0.8585, 0.1954, 0.8585, 0.1954, 0.862, 0.1954, 0.7638, 0.1586, 0.7638, 0.1586, 0.1954, 0.2038, 0.1532, 0.2927, 0.1532, 0.2038, 0.111, 0.2038, 0.1532, 0.2038, 0.1532, 0.2927, 0.1532, 0.2038, 0.111, 0.2038, 0.1954, 0.2038, 0.4372, 0.4595, 0.4204, 0.4156, 0.4454, 0.4154, 0.9656, 0.2493, 0.9222, 0.2453, 0.9255, 0.2079, 0.9799, 0.2091, 0.9209, 0.2423, 0.9656, 0.2462, 0.9801, 0.2087, 0.9254, 0.2076, 0.6045, 0.4458, 0.5969, 0.4087, 0.6416, 0.4098, 0.9785, 0.08058, 0.9293, 0.08058, 0.9358, 0.08058, 0.97, 0.08058, 0.4581, 0.3205, 0.4381, 0.3206, 0.4409, 0.2754, 0.4595, 0.2754, 0.9705, 0.122, 0.9361, 0.1217, 0.9358, 0.08058, 0.9699, 0.08058, 0.9361, 0.1215, 0.9706, 0.1218, 0.97, 0.08058, 0.9358, 0.08058, 0.63, 0.3168, 0.607, 0.3166, 0.6113, 0.2729, 0.6295, 0.2729, 0.4749, 0.29, 0.4477, 0.29, 0.4374, 0.2475, 0.4818, 0.2475, 0.9268, 0.05508, 0.9806, 0.05508, 0.9925, 0.01166, 0.9808, 0.09399, 0.9282, 0.09399, 0.9268, 0.05508, 0.9806, 0.05508, 0.9282, 0.09399, 0.9809, 0.09399, 0.9806, 0.05508, 0.9268, 0.05508, 0.6418, 0.2607, 0.6148, 0.2607, 0.6092, 0.219, 0.6539, 0.219, 0.9925, 0.01166, 0.9268, 0.05508, 0.8931, 0.03952, 0.4818, 0.2475, 0.4374, 0.2475, 0.4323, 0.2001, 0.4843, 0.2001, 0.9806, 0.05508, 0.9268, 0.05508, 0.9925, 0.01166, 0.8931, 0.03816, 0.8572, 0.01166, 0.8573, 0.0274, 0.6539, 0.219, 0.6092, 0.219, 0.6029, 0.201, 0.659, 0.2024, 0.9925, 0.01166, 0.8572, 0.01166, 0.8931, 0.03816, 0.6074, 0.1726, 0.659, 0.1726, 0.659, 0.1726, 0.6029, 0.1726, 0.659, 0.1895, 0.6029, 0.1895, 0.6029, 0.1726, 0.659, 0.1726, 0.659, 0.2024, 0.6029, 0.201, 0.6029, 0.1895, 0.659, 0.1895, 0.8572, 0.01166, 0.8931, 0.03952, 0.8573, 0.0274, 0.6487, 0.3169, 0.63, 0.3168, 0.6295, 0.2729, 0.6463, 0.2729, 0.4804, 0.3204, 0.4581, 0.3205, 0.4595, 0.2754, 0.4763, 0.2754, 0.9699, 0.08058, 0.9358, 0.08058, 0.9293, 0.08058, 0.9785, 0.08058, 0.4914, 0.4152, 0.4454, 0.4154, 0.4581, 0.3205, 0.4804, 0.3204, 0.666, 0.4091, 0.6416, 0.4098, 0.63, 0.3168, 0.6487, 0.3169, 0.6416, 0.4098, 0.5969, 0.4087, 0.607, 0.3166, 0.63, 0.3168, 0.9254, 0.2076, 0.9801, 0.2087, 0.9706, 0.1218, 0.9361, 0.1215, 0.9799, 0.2091, 0.9255, 0.2079, 0.9361, 0.1217, 0.9705, 0.122, 0.4454, 0.4154, 0.4204, 0.4156, 0.4381, 0.3206, 0.4581, 0.3205, 0.4833, 0.4561, 0.4372, 0.4595, 0.4454, 0.4154, 0.666, 0.4091, 0.6492, 0.449, 0.6416, 0.4098, 0.9656, 0.2462, 0.9209, 0.2423, 0.9222, 0.2453, 0.9656, 0.2493, 0.4914, 0.4152, 0.4833, 0.4561, 0.4454, 0.4154, 0.6492, 0.449, 0.6045, 0.4458, 0.6416, 0.4098, 0.8572, 0.01166, 0.9925, 0.01166, 0.8931, 0.03952, 0.9268, 0.05508, 0.9925, 0.01166, 0.8931, 0.03816, 0.5559, 0.4595, 0.5477, 0.4154, 0.5727, 0.4156, 0.9656, 0.2493, 0.9799, 0.2091, 0.9255, 0.2079, 0.9222, 0.2453, 0.9209, 0.2423, 0.9254, 0.2076, 0.9801, 0.2087, 0.9656, 0.2462, 0.394, 0.4458, 0.3568, 0.4098, 0.4015, 0.4087, 0.9785, 0.08058, 0.97, 0.08058, 0.9358, 0.08058, 0.9293, 0.08058, 0.535, 0.3205, 0.5336, 0.2754, 0.5522, 0.2754, 0.555, 0.3206, 0.9705, 0.122, 0.9699, 0.08058, 0.9358, 0.08058, 0.9361, 0.1217, 0.9361, 0.1215, 0.9358, 0.08058, 0.97, 0.08058, 0.9706, 0.1218, 0.3685, 0.3168, 0.369, 0.2729, 0.3872, 0.2729, 0.3915, 0.3166, 0.5201, 0.29, 0.5132, 0.2475, 0.5575, 0.2475, 0.5473, 0.29, 0.9268, 0.05508, 0.9925, 0.01166, 0.9806, 0.05508, 0.9808, 0.09399, 0.9806, 0.05508, 0.9268, 0.05508, 0.9282, 0.09399, 0.9282, 0.09399, 0.9268, 0.05508, 0.9806, 0.05508, 0.9809, 0.09399, 0.361, 0.2622, 0.3489, 0.2206, 0.3937, 0.2206, 0.3881, 0.2622, 0.9925, 0.01166, 0.8931, 0.03952, 0.9268, 0.05508, 0.5132, 0.2475, 0.5106, 0.2001, 0.5627, 0.2001, 0.5575, 0.2475, 0.9806, 0.05508, 0.9925, 0.01166, 0.9268, 0.05508, 0.8931, 0.03816, 0.8573, 0.0274, 0.8572, 0.01166, 0.3489, 0.2206, 0.3438, 0.204, 0.3999, 0.2025, 0.3937, 0.2206, 0.9925, 0.01166, 0.8931, 0.03816, 0.8572, 0.01166, 0.3954, 0.1742, 0.3999, 0.1742, 0.3438, 0.1742, 0.3438, 0.1742, 0.3438, 0.191, 0.3438, 0.1742, 0.3999, 0.1742, 0.3999, 0.191, 0.3438, 0.204, 0.3438, 0.191, 0.3999, 0.191, 0.3999, 0.2025, 0.8572, 0.01166, 0.8573, 0.0274, 0.8931, 0.03952, 0.3497, 0.3169, 0.3522, 0.2729, 0.369, 0.2729, 0.3685, 0.3168, 0.5127, 0.3204, 0.5168, 0.2754, 0.5336, 0.2754, 0.535, 0.3205, 0.9699, 0.08058, 0.9785, 0.08058, 0.9293, 0.08058, 0.9358, 0.08058, 0.5017, 0.4152, 0.5127, 0.3204, 0.535, 0.3205, 0.5477, 0.4154, 0.3325, 0.4091, 0.3497, 0.3169, 0.3685, 0.3168, 0.3568, 0.4098, 0.3568, 0.4098, 0.3685, 0.3168, 0.3915, 0.3166, 0.4015, 0.4087, 0.9254, 0.2076, 0.9361, 0.1215, 0.9706, 0.1218, 0.9801, 0.2087, 0.9799, 0.2091, 0.9705, 0.122, 0.9361, 0.1217, 0.9255, 0.2079, 0.5477, 0.4154, 0.535, 0.3205, 0.555, 0.3206, 0.5727, 0.4156, 0.5098, 0.4561, 0.5477, 0.4154, 0.5559, 0.4595, 0.3325, 0.4091, 0.3568, 0.4098, 0.3492, 0.449, 0.9656, 0.2462, 0.9656, 0.2493, 0.9222, 0.2453, 0.9209, 0.2423, 0.5017, 0.4152, 0.5477, 0.4154, 0.5098, 0.4561, 0.3492, 0.449, 0.3568, 0.4098, 0.394, 0.4458, 0.8572, 0.01166, 0.8931, 0.03952, 0.9925, 0.01166, 0.9268, 0.05508, 0.8931, 0.03816, 0.9925, 0.01166, 0.2412, 0.8236, 0.2412, 0.8705, 0.1781, 0.8601, 0.1781, 0.8333, 0.7531, 0.9523, 0.7531, 0.9447, 0.8156, 0.9348, 0.7531, 0.8916, 0.7531, 0.899, 0.8156, 0.9085, 0.7531, 0.9447, 0.7531, 0.899, 0.8156, 0.9085, 0.8156, 0.9348, 0.6969, 0.9331, 0.6986, 0.9019, 0.73, 0.8997, 0.73, 0.9396, 0.7531, 0.945, 0.7531, 0.9523, 0.8156, 0.9348, 0.6986, 0.9019, 0.6915, 0.9021, 0.73, 0.9012, 0.73, 0.8997, 0.3034, 0.8268, 0.3051, 0.8586, 0.2645, 0.8669, 0.2645, 0.8258, 0.73, 0.9396, 0.73, 0.8997, 0.7505, 0.9029, 0.7505, 0.9408, 0.73, 0.9012, 0.7505, 0.9031, 0.7505, 0.903, 0.73, 0.9396, 0.7505, 0.9408, 0.7505, 0.941, 0.2645, 0.8258, 0.2645, 0.8669, 0.2438, 0.8666, 0.2438, 0.8277, 0.7505, 0.9408, 0.7505, 0.9029, 0.7531, 0.899, 0.7531, 0.9447, 0.7505, 0.903, 0.7505, 0.9031, 0.7531, 0.899, 0.7531, 0.8916, 0.7505, 0.941, 0.7505, 0.9408, 0.7531, 0.9447, 0.7531, 0.9523, 0.2438, 0.8277, 0.2438, 0.8666, 0.2412, 0.8705, 0.2412, 0.8236, 0.8156, 0.9085, 0.7531, 0.8916, 0.8156, 0.9085, 0.8156, 0.9348, 0.8156, 0.9348, 0.8649, 0.9348, 0.8649, 0.9348, 0.8156, 0.9348, 0.8156, 0.9085, 0.8649, 0.8895, 0.8649, 0.9348, 0.1781, 0.8333, 0.1781, 0.8601, 0.1284, 0.8601, 0.1284, 0.8139, 0.1284, 0.8139, 0.1284, 0.8601, 0.1024, 0.8601, 0.1024, 0.8333, 0.8156, 0.9085, 0.8156, 0.9085, 0.8649, 0.8895, 0.8649, 0.8895, 0.8907, 0.9085, 0.8907, 0.9348, 0.8907, 0.9348, 0.8907, 0.9085, 0.8649, 0.9348, 0.8649, 0.9348, 0.8907, 0.9348, 0.8907, 0.9348, 0.8649, 0.9348, 0.8649, 0.8895, 0.8907, 0.9085, 0.8907, 0.9348, 0.73, 0.9415, 0.73, 0.9396, 0.7505, 0.941, 0.7505, 0.9411, 0.7505, 0.941, 0.7531, 0.9523, 0.7531, 0.945, 0.7505, 0.9029, 0.7505, 0.903, 0.7531, 0.8916, 0.7531, 0.899, 0.8649, 0.8895, 0.8649, 0.8895, 0.8907, 0.9085, 0.8907, 0.9085, 0.7531, 0.899, 0.7531, 0.8916, 0.8156, 0.9085, 0.8156, 0.9348, 0.7531, 0.9523, 0.8156, 0.9348, 0.7505, 0.9411, 0.73, 0.9415, 0.7505, 0.941, 0.73, 0.8997, 0.73, 0.9012, 0.7505, 0.903, 0.7505, 0.9029, 0.73, 0.8997, 0.7505, 0.903, 0.6898, 0.9333, 0.6969, 0.9331, 0.73, 0.9396, 0.73, 0.9415, 0.6915, 0.9021, 0.6986, 0.9019, 0.6969, 0.9331, 0.6898, 0.9333, 0.7518, 0.8236, 0.8149, 0.8333, 0.8149, 0.8601, 0.7518, 0.8705, 0.2017, 0.9444, 0.1392, 0.927, 0.2017, 0.9369, 0.2017, 0.8838, 0.1392, 0.9007, 0.2017, 0.8912, 0.2017, 0.9369, 0.1392, 0.927, 0.1392, 0.9007, 0.2017, 0.8912, 0.2579, 0.9253, 0.2248, 0.9318, 0.2248, 0.8919, 0.2562, 0.8941, 0.2017, 0.9371, 0.1392, 0.927, 0.2017, 0.9444, 0.2562, 0.8941, 0.2248, 0.8919, 0.2248, 0.8934, 0.2633, 0.8943, 0.6896, 0.8268, 0.7285, 0.8258, 0.7285, 0.8669, 0.6879, 0.8586, 0.2248, 0.9318, 0.2043, 0.933, 0.2043, 0.8951, 0.2248, 0.8919, 0.2248, 0.8934, 0.2043, 0.8952, 0.2043, 0.8953, 0.2248, 0.9318, 0.2043, 0.9331, 0.2043, 0.933, 0.7285, 0.8258, 0.7492, 0.8277, 0.7492, 0.8666, 0.7285, 0.8669, 0.2043, 0.933, 0.2017, 0.9369, 0.2017, 0.8912, 0.2043, 0.8951, 0.2043, 0.8952, 0.2017, 0.8838, 0.2017, 0.8912, 0.2043, 0.8953, 0.2043, 0.9331, 0.2017, 0.9444, 0.2017, 0.9369, 0.2043, 0.933, 0.2043, 0.8953, 0.2017, 0.8912, 0.2017, 0.9371, 0.2043, 0.9333, 0.1392, 0.9007, 0.1392, 0.9007, 0.2017, 0.8838, 0.1392, 0.927, 0.08983, 0.927, 0.08983, 0.927, 0.1392, 0.927, 0.1392, 0.927, 0.08983, 0.927, 0.08983, 0.8817, 0.1392, 0.9007, 0.8149, 0.8333, 0.8646, 0.8139, 0.8646, 0.8601, 0.8149, 0.8601, 0.8646, 0.8139, 0.8906, 0.8333, 0.8906, 0.8601, 0.8646, 0.8601, 0.1392, 0.9007, 0.08983, 0.8817, 0.08983, 0.8817, 0.1392, 0.9007, 0.06409, 0.9007, 0.06409, 0.9007, 0.06409, 0.927, 0.06409, 0.927, 0.08983, 0.927, 0.06409, 0.927, 0.06409, 0.927, 0.08983, 0.927, 0.08983, 0.927, 0.06409, 0.927, 0.06409, 0.9007, 0.08983, 0.8817, 0.2248, 0.9337, 0.2043, 0.9331, 0.2248, 0.9318, 0.2043, 0.9333, 0.2017, 0.9371, 0.2017, 0.9444, 0.2043, 0.9331, 0.2043, 0.8951, 0.2017, 0.8912, 0.2017, 0.8838, 0.2043, 0.8952, 0.08983, 0.8817, 0.06409, 0.9007, 0.06409, 0.9007, 0.08983, 0.8817, 0.2017, 0.8912, 0.1392, 0.9007, 0.2017, 0.8838, 0.1392, 0.927, 0.1392, 0.927, 0.2017, 0.9444, 0.2043, 0.9333, 0.2043, 0.9331, 0.2248, 0.9337, 0.2248, 0.8919, 0.2043, 0.8952, 0.2248, 0.8934, 0.2043, 0.8951, 0.2043, 0.8952, 0.2248, 0.8919, 0.265, 0.9255, 0.2248, 0.9337, 0.2248, 0.9318, 0.2579, 0.9253, 0.2633, 0.8943, 0.265, 0.9255, 0.2579, 0.9253, 0.2562, 0.8941, 0.9605, 0.669, 0.9247, 0.6564, 0.9282, 0.6229, 0.9698, 0.632, 0.6295, 0.9214, 0.6141, 0.9214, 0.6141, 0.8855, 0.6433, 0.8855, 0.4965, 0.9176, 0.4748, 0.9176, 0.4671, 0.8772, 0.4965, 0.8772, 0.9605, 0.669, 0.9698, 0.632, 0.9282, 0.6229, 0.9247, 0.6564, 0.5987, 0.9214, 0.5849, 0.8855, 0.6141, 0.8855, 0.6141, 0.9214, 0.4965, 0.9176, 0.4965, 0.8772, 0.526, 0.8772, 0.5183, 0.9176])
me_cube_010.materials.append(mat_material_005)
me_cube_010.materials.append(mat_material_002)
me_cube_010.materials.append(mat_material_001)
me_cube_010.materials.append(mat_material_003)
me_cube_010.materials.append(mat_material_004)
me_cube_010.materials.append(mat_material_006)
me_cube_010.materials.append(mat_material_007)
me_cube_010.use_remesh_fix_poles = True
me_cube_010.use_remesh_preserve_attributes = False
me_cube_010.use_mirror_x = True
me_cube_010.use_paint_bone_selection = False
me_cube_010.use_paint_mask = True
me_cube_010.update()
me_cube_010.normals_split_custom_set([tuple(v) for v in zip(*[iter([0.03804, -0.7319, -0.6804, -0.682, -0.5584, -0.4723, -0.7871, 0.3745, -0.4901, -0.2534, 0.7533, -0.6069, -0.2534, 0.7533, -0.6069, -0.7871, 0.3745, -0.4901, -0.6538, 0.3654, 0.6626, -0.08415, 0.7168, 0.6922, -0.08415, 0.7168, 0.6922, -0.6538, 0.3654, 0.6626, -0.5301, -0.5845, 0.6143, 0.1607, -0.708, 0.6877, 0.1607, -0.708, 0.6877, -0.5301, -0.5845, 0.6143, -0.682, -0.5584, -0.4723, 0.03804, -0.7319, -0.6804, 0.3474, -0.6827, -0.6428, 0.3545, 0.6965, -0.6239, 0.7717, 0.4431, -0.4562, 0.7946, -0.3745, -0.4779, -0.6538, 0.3654, 0.6626, -0.7871, 0.3745, -0.4901, -0.682, -0.5584, -0.4723, -0.5301, -0.5845, 0.6143, 0.276, 0.6497, 0.7083, 0.2734, -0.6794, 0.6809, 0.7807, -0.3995, 0.4806, 0.7544, 0.4243, 0.5008, 0.2734, -0.6794, 0.6809, 0.3474, -0.6827, -0.6428, 0.7946, -0.3745, -0.4779, 0.7807, -0.3995, 0.4806, 0.3545, 0.6965, -0.6239, 0.276, 0.6497, 0.7083, 0.7544, 0.4243, 0.5008, 0.7717, 0.4431, -0.4562, 0.2419, -0.6881, 0.6841, 0.1607, -0.708, 0.6877, 0.03804, -0.7319, -0.6804, 0.1339, -0.6215, -0.7719, 0.2058, 0.7325, 0.6489, -0.08415, 0.7168, 0.6922, 0.1607, -0.708, 0.6877, 0.2419, -0.6881, 0.6841, 0.1062, 0.6707, -0.7341, -0.2534, 0.7533, -0.6069, -0.08415, 0.7168, 0.6922, 0.2058, 0.7325, 0.6489, 0.1339, -0.6215, -0.7719, 0.03804, -0.7319, -0.6804, -0.2534, 0.7533, -0.6069, 0.1062, 0.6707, -0.7341, 0.7717, 0.4431, -0.4562, 0.7544, 0.4243, 0.5008, 0.7807, -0.3995, 0.4806, 0.7946, -0.3745, -0.4779, 0.1062, 0.6707, -0.7341, 0.2058, 0.7325, 0.6489, 0.276, 0.6497, 0.7083, 0.3545, 0.6965, -0.6239, 0.2419, -0.6881, 0.6841, 0.1339, -0.6215, -0.7719, 0.3474, -0.6827, -0.6428, 0.2734, -0.6794, 0.6809, 0.2058, 0.7325, 0.6489, 0.2419, -0.6881, 0.6841, 0.2734, -0.6794, 0.6809, 0.276, 0.6497, 0.7083, 0.1339, -0.6215, -0.7719, 0.1062, 0.6707, -0.7341, 0.3545, 0.6965, -0.6239, 0.3474, -0.6827, -0.6428, -0.03804, -0.7319, -0.6804, 0.2539, 0.7535, -0.6064, 0.7871, 0.3745, -0.4901, 0.682, -0.5584, -0.4723, 0.2539, 0.7535, -0.6064, 0.08415, 0.7168, 0.6922, 0.6538, 0.3654, 0.6626, 0.7871, 0.3745, -0.4901, 0.08415, 0.7168, 0.6922, -0.1607, -0.708, 0.6877, 0.5301, -0.5845, 0.6143, 0.6538, 0.3654, 0.6626, -0.1607, -0.708, 0.6877, -0.03804, -0.7319, -0.6804, 0.682, -0.5584, -0.4723, 0.5301, -0.5845, 0.6143, -0.3474, -0.6827, -0.6428, -0.7946, -0.3745, -0.4779, -0.7717, 0.4431, -0.4562, -0.3545, 0.6965, -0.6239, 0.6538, 0.3654, 0.6626, 0.5301, -0.5845, 0.6143, 0.682, -0.5584, -0.4723, 0.7871, 0.3745, -0.4901, -0.276, 0.6497, 0.7083, -0.7544, 0.4243, 0.5008, -0.7807, -0.3995, 0.4806, -0.2734, -0.6794, 0.6809, -0.2734, -0.6794, 0.6809, -0.7807, -0.3995, 0.4806, -0.7946, -0.3745, -0.4779, -0.3474, -0.6827, -0.6428, -0.3545, 0.6965, -0.6239, -0.7717, 0.4431, -0.4562, -0.7544, 0.4243, 0.5008, -0.276, 0.6497, 0.7083, -0.2419, -0.6881, 0.6841, -0.1339, -0.6215, -0.7719, -0.03804, -0.7319, -0.6804, -0.1607, -0.708, 0.6877, -0.2058, 0.7325, 0.6489, -0.2419, -0.6881, 0.6841, -0.1607, -0.708, 0.6877, 0.08415, 0.7168, 0.6922, -0.1062, 0.6707, -0.7341, -0.2058, 0.7325, 0.6489, 0.08415, 0.7168, 0.6922, 0.2539, 0.7535, -0.6064, -0.1339, -0.6215, -0.7719, -0.1062, 0.6707, -0.7341, 0.2539, 0.7535, -0.6064, -0.03804, -0.7319, -0.6804, -0.7717, 0.4431, -0.4562, -0.7946, -0.3745, -0.4779, -0.7807, -0.3995, 0.4806, -0.7544, 0.4243, 0.5008, -0.1062, 0.6707, -0.7341, -0.3545, 0.6965, -0.6239, -0.276, 0.6497, 0.7083, -0.2058, 0.7325, 0.6489, -0.2419, -0.6881, 0.6841, -0.2734, -0.6794, 0.6809, -0.3474, -0.6827, -0.6428, -0.1339, -0.6215, -0.7719, -0.2058, 0.7325, 0.6489, -0.276, 0.6497, 0.7083, -0.2734, -0.6794, 0.6809, -0.2419, -0.6881, 0.6841, -0.1339, -0.6215, -0.7719, -0.3474, -0.6827, -0.6428, -0.3545, 0.6965, -0.6239, -0.1062, 0.6707, -0.7341, 0.0008893, 0.995, 0.09999, 0.007055, 0.5128, 0.8585, 0.4924, 0.4836, 0.7236, 0.6316, 0.7697, 0.09292, 0.9922, -0.1185, 0.03891, 0.6599, -0.2208, 0.7181, 0.5632, -0.6244, 0.5412, 0.5038, -0.8327, 0.2298, 0.5335, -0.845, -0.03734, 0.0, -0.9953, -0.0971, -4.686e-09, -0.5019, -0.8649, 0.6147, -0.6682, -0.4191, 0.6599, -0.2208, 0.7181, 0.008492, -0.3278, 0.9447, 0.005538, -0.6748, 0.738, 0.5632, -0.6244, 0.5412, 0.5038, -0.8327, 0.2298, 0.5632, -0.6244, 0.5412, 0.005538, -0.6748, 0.738, 0.001593, -0.9503, 0.3115, 0.5646, -0.7966, -0.2159, 0.5038, -0.8327, 0.2298, 0.001593, -0.9503, 0.3115, -1.164e-08, -0.9963, -0.0855, 0.9477, -0.04073, -0.3166, 0.9922, -0.1185, 0.03891, 0.5038, -0.8327, 0.2298, 0.5646, -0.7966, -0.2159, 0.0, 0.9674, -0.2534, 0.0008893, 0.995, 0.09999, 0.6316, 0.7697, 0.09292, 0.5521, 0.7668, -0.3274, 0.9194, 0.05996, -0.3888, 0.6147, -0.6682, -0.4191, -4.686e-09, -0.5019, -0.8649, 0.0, 1.0, 0.008298, 0.6013, 0.7973, 0.05247, 0.603, 0.7693, -0.211, 5.035e-09, 0.7236, -0.6903, 0.9958, -0.06904, 0.06058, 0.5335, -0.845, -0.03734, 0.6147, -0.6682, -0.4191, 0.9194, 0.05996, -0.3888, 0.9662, 0.01164, -0.2576, 0.5022, -0.8481, -0.1688, 0.5335, -0.845, -0.03734, 0.9958, -0.06904, 0.06058, 0.0, 0.9736, -0.2285, 0.4768, 0.8151, -0.3292, 0.6013, 0.7973, 0.05247, 0.0, 1.0, 0.008298, 0.5022, -0.8481, -0.1688, -1.397e-08, -0.9941, -0.1087, 0.0, -0.9953, -0.0971, 0.5335, -0.845, -0.03734, 0.4768, 0.8151, -0.3292, 0.9662, 0.01164, -0.2576, 0.9958, -0.06904, 0.06058, 0.6013, 0.7973, 0.05247, 0.6013, 0.7973, 0.05247, 0.9958, -0.06904, 0.06058, 0.9194, 0.05996, -0.3888, 0.603, 0.7693, -0.211, 5.035e-09, 0.7236, -0.6903, 0.603, 0.7693, -0.211, 0.9194, 0.05996, -0.3888, 0.5521, 0.7668, -0.3274, 0.6316, 0.7697, 0.09292, 0.9922, -0.1185, 0.03891, 0.9477, -0.04073, -0.3166, 0.4924, 0.4836, 0.7236, 0.007055, 0.5128, 0.8585, 0.008492, -0.3278, 0.9447, 0.6599, -0.2208, 0.7181, 0.6316, 0.7697, 0.09292, 0.4924, 0.4836, 0.7236, 0.6599, -0.2208, 0.7181, 0.9922, -0.1185, 0.03891, 0.0008893, 0.995, 0.09999, -0.6346, 0.7665, 0.09839, -0.4774, 0.4839, 0.7335, 0.007055, 0.5128, 0.8585, -0.9914, -0.1202, 0.05117, -0.5054, -0.8319, 0.2292, -0.5479, -0.6273, 0.5534, -0.6456, -0.2243, 0.73, -0.5335, -0.845, -0.03734, -0.6147, -0.6682, -0.4191, -4.686e-09, -0.5019, -0.8649, 0.0, -0.9953, -0.0971, -0.6456, -0.2243, 0.73, -0.5479, -0.6273, 0.5534, 0.005538, -0.6748, 0.738, 0.008492, -0.3278, 0.9447, -0.5054, -0.8319, 0.2292, 0.001593, -0.9503, 0.3115, 0.005538, -0.6748, 0.738, -0.5479, -0.6273, 0.5534, -0.5646, -0.7966, -0.2159, -1.164e-08, -0.9963, -0.0855, 0.001593, -0.9503, 0.3115, -0.5054, -0.8319, 0.2292, -0.9477, -0.04073, -0.3166, -0.5646, -0.7966, -0.2159, -0.5054, -0.8319, 0.2292, -0.9914, -0.1202, 0.05117, 0.0, 0.9674, -0.2534, -0.5521, 0.7668, -0.3274, -0.6346, 0.7665, 0.09839, 0.0008893, 0.995, 0.09999, -4.686e-09, -0.5019, -0.8649, -0.6147, -0.6682, -0.4191, -0.9194, 0.05996, -0.3888, 0.0, 1.0, 0.008298, 5.035e-09, 0.7236, -0.6903, -0.603, 0.7693, -0.211, -0.6013, 0.7973, 0.05247, -0.9958, -0.06904, 0.06058, -0.9194, 0.05996, -0.3888, -0.6147, -0.6682, -0.4191, -0.5335, -0.845, -0.03734, -0.9662, 0.01164, -0.2576, -0.9958, -0.06904, 0.06058, -0.5335, -0.845, -0.03734, -0.5022, -0.8481, -0.1688, 0.0, 0.9736, -0.2285, 0.0, 1.0, 0.008298, -0.6013, 0.7973, 0.05247, -0.4768, 0.8151, -0.3292, -0.5022, -0.8481, -0.1688, -0.5335, -0.845, -0.03734, 0.0, -0.9953, -0.0971, -1.397e-08, -0.9941, -0.1087, -0.4768, 0.8151, -0.3292, -0.6013, 0.7973, 0.05247, -0.9958, -0.06904, 0.06058, -0.9662, 0.01164, -0.2576, -0.6013, 0.7973, 0.05247, -0.603, 0.7693, -0.211, -0.9194, 0.05996, -0.3888, -0.9958, -0.06904, 0.06058, -0.5521, 0.7668, -0.3274, -0.9477, -0.04073, -0.3166, -0.9914, -0.1202, 0.05117, -0.6346, 0.7665, 0.09839, -0.4774, 0.4839, 0.7335, -0.6456, -0.2243, 0.73, 0.008492, -0.3278, 0.9447, 0.007055, 0.5128, 0.8585, -0.6346, 0.7665, 0.09839, -0.9914, -0.1202, 0.05117, -0.6456, -0.2243, 0.73, -0.4774, 0.4839, 0.7335, 5.035e-09, 0.7236, -0.6903, -4.686e-09, -0.5019, -0.8649, -0.9194, 0.05996, -0.3888, -0.603, 0.7693, -0.211, 5.035e-09, 0.7236, -0.6903, -0.9194, 0.05996, -0.3888, -4.686e-09, -0.5019, -0.8649, 5.035e-09, 0.7236, -0.6903, 0.9194, 0.05996, -0.3888, -0.4768, 0.8151, -0.3292, -0.9662, 0.01164, -0.2576, -0.9477, -0.04073, -0.3166, -0.5521, 0.7668, -0.3274, 0.0, 0.9736, -0.2285, -0.4768, 0.8151, -0.3292, -0.5521, 0.7668, -0.3274, 0.0, 0.9674, -0.2534, -0.9662, 0.01164, -0.2576, -0.5022, -0.8481, -0.1688, -0.5646, -0.7966, -0.2159, -0.9477, -0.04073, -0.3166, -0.5022, -0.8481, -0.1688, -1.397e-08, -0.9941, -0.1087, -1.164e-08, -0.9963, -0.0855, -0.5646, -0.7966, -0.2159, 0.4768, 0.8151, -0.3292, 0.5521, 0.7668, -0.3274, 0.9477, -0.04073, -0.3166, 0.9662, 0.01164, -0.2576, 0.0, 0.9736, -0.2285, 0.0, 0.9674, -0.2534, 0.5521, 0.7668, -0.3274, 0.4768, 0.8151, -0.3292, 0.9662, 0.01164, -0.2576, 0.9477, -0.04073, -0.3166, 0.5646, -0.7966, -0.2159, 0.5022, -0.8481, -0.1688, 0.5022, -0.8481, -0.1688, 0.5646, -0.7966, -0.2159, -1.164e-08, -0.9963, -0.0855, -1.397e-08, -0.9941, -0.1087, 0.1417, -0.3961, 0.9072, -0.6699, -0.3809, 0.6373, -0.02685, -0.9579, 0.2858, 0.0923, 0.9947, -0.04533, 0.8244, 0.5625, -0.06251, 0.6826, 0.5063, -0.527, 0.102, 0.8092, -0.5787, -0.02343, 0.9927, 0.1186, 0.6812, 0.6459, 0.3446, 0.8244, 0.5625, -0.06251, 0.0923, 0.9947, -0.04533, 0.6812, 0.6459, 0.3446, 0.7327, -0.5586, 0.3887, 0.8789, -0.4715, -0.07219, 0.8244, 0.5625, -0.06251, -0.7927, -0.5915, 0.1476, -0.736, 0.6677, 0.1118, -0.7796, 0.6249, -0.04106, -0.76, -0.6384, -0.1221, -0.02685, -0.9579, 0.2858, -0.7927, -0.5915, 0.1476, -0.76, -0.6384, -0.1221, 0.1938, -0.9704, -0.1444, 0.102, 0.8092, -0.5787, 0.6826, 0.5063, -0.527, 0.719, -0.2695, -0.6406, 0.2083, -0.5359, -0.8182, 0.8244, 0.5625, -0.06251, 0.8789, -0.4715, -0.07219, 0.719, -0.2695, -0.6406, 0.6826, 0.5063, -0.527, -0.76, -0.6384, -0.1221, -0.7796, 0.6249, -0.04106, -0.5921, 0.5746, -0.565, -0.5821, -0.3552, -0.7314, 0.1938, -0.9704, -0.1444, -0.76, -0.6384, -0.1221, -0.5821, -0.3552, -0.7314, 0.2083, -0.5359, -0.8182, 0.8789, -0.4715, -0.07219, 0.1938, -0.9704, -0.1444, 0.2083, -0.5359, -0.8182, 0.719, -0.2695, -0.6406, -0.5921, 0.5746, -0.565, 0.102, 0.8092, -0.5787, 0.2083, -0.5359, -0.8182, -0.5821, -0.3552, -0.7314, 0.7327, -0.5586, 0.3887, -0.02685, -0.9579, 0.2858, 0.1938, -0.9704, -0.1444, 0.8789, -0.4715, -0.07219, -0.736, 0.6677, 0.1118, -0.02343, 0.9927, 0.1186, 0.0923, 0.9947, -0.04533, -0.7796, 0.6249, -0.04106, -0.7796, 0.6249, -0.04106, 0.0923, 0.9947, -0.04533, 0.102, 0.8092, -0.5787, -0.5921, 0.5746, -0.565, -0.6197, 0.4873, 0.6153, 0.1826, 0.466, 0.8657, -0.02343, 0.9927, 0.1186, -0.6699, -0.3809, 0.6373, -0.7927, -0.5915, 0.1476, -0.02685, -0.9579, 0.2858, -0.6699, -0.3809, 0.6373, -0.6197, 0.4873, 0.6153, -0.736, 0.6677, 0.1118, -0.7927, -0.5915, 0.1476, 0.1826, 0.466, 0.8657, 0.1417, -0.3961, 0.9072, 0.7327, -0.5586, 0.3887, 0.6812, 0.6459, 0.3446, 0.1826, 0.466, 0.8657, 0.6812, 0.6459, 0.3446, -0.02343, 0.9927, 0.1186, 0.7327, -0.5586, 0.3887, 0.1417, -0.3961, 0.9072, -0.02685, -0.9579, 0.2858, -0.736, 0.6677, 0.1118, -0.6197, 0.4873, 0.6153, -0.02343, 0.9927, 0.1186, -0.6197, 0.4873, 0.6153, -0.6699, -0.3809, 0.6373, 0.1417, -0.3961, 0.9072, 0.1826, 0.466, 0.8657, -0.1417, -0.3961, 0.9072, 0.02685, -0.9579, 0.2858, 0.6699, -0.3809, 0.6373, -0.0923, 0.9947, -0.04533, -0.102, 0.8092, -0.5787, -0.6826, 0.5063, -0.527, -0.8244, 0.5625, -0.06251, 0.02343, 0.9927, 0.1186, -0.0923, 0.9947, -0.04533, -0.8244, 0.5625, -0.06251, -0.6812, 0.6459, 0.3446, -0.6812, 0.6459, 0.3446, -0.8244, 0.5625, -0.06251, -0.8789, -0.4715, -0.07219, -0.7327, -0.5586, 0.3887, 0.7927, -0.5915, 0.1476, 0.76, -0.6384, -0.1221, 0.7796, 0.6249, -0.04106, 0.736, 0.6677, 0.1118, 0.02685, -0.9579, 0.2858, -0.1938, -0.9704, -0.1444, 0.76, -0.6384, -0.1221, 0.7927, -0.5915, 0.1476, -0.102, 0.8092, -0.5787, -0.2083, -0.5359, -0.8182, -0.719, -0.2695, -0.6406, -0.6826, 0.5063, -0.527, -0.8244, 0.5625, -0.06251, -0.6826, 0.5063, -0.527, -0.719, -0.2695, -0.6406, -0.8789, -0.4715, -0.07219, 0.76, -0.6384, -0.1221, 0.5821, -0.3552, -0.7314, 0.5921, 0.5746, -0.565, 0.7796, 0.6249, -0.04106, -0.1938, -0.9704, -0.1444, -0.2083, -0.5359, -0.8182, 0.5821, -0.3552, -0.7314, 0.76, -0.6384, -0.1221, -0.8789, -0.4715, -0.07219, -0.719, -0.2695, -0.6406, -0.2083, -0.5359, -0.8182, -0.1938, -0.9704, -0.1444, 0.5921, 0.5746, -0.565, 0.5821, -0.3552, -0.7314, -0.2083, -0.5359, -0.8182, -0.102, 0.8092, -0.5787, -0.7327, -0.5586, 0.3887, -0.8789, -0.4715, -0.07219, -0.1938, -0.9704, -0.1444, 0.02685, -0.9579, 0.2858, 0.736, 0.6677, 0.1118, 0.7796, 0.6249, -0.04106, -0.0923, 0.9947, -0.04533, 0.02343, 0.9927, 0.1186, 0.7796, 0.6249, -0.04106, 0.5921, 0.5746, -0.565, -0.102, 0.8092, -0.5787, -0.0923, 0.9947, -0.04533, 0.6197, 0.4873, 0.6153, 0.02343, 0.9927, 0.1186, -0.1826, 0.466, 0.8657, 0.6699, -0.3809, 0.6373, 0.02685, -0.9579, 0.2858, 0.7927, -0.5915, 0.1476, 0.6699, -0.3809, 0.6373, 0.7927, -0.5915, 0.1476, 0.736, 0.6677, 0.1118, 0.6197, 0.4873, 0.6153, -0.1826, 0.466, 0.8657, -0.6812, 0.6459, 0.3446, -0.7327, -0.5586, 0.3887, -0.1417, -0.3961, 0.9072, -0.1826, 0.466, 0.8657, 0.02343, 0.9927, 0.1186, -0.6812, 0.6459, 0.3446, -0.7327, -0.5586, 0.3887, 0.02685, -0.9579, 0.2858, -0.1417, -0.3961, 0.9072, 0.736, 0.6677, 0.1118, 0.02343, 0.9927, 0.1186, 0.6197, 0.4873, 0.6153, 0.6197, 0.4873, 0.6153, -0.1826, 0.466, 0.8657, -0.1417, -0.3961, 0.9072, 0.6699, -0.3809, 0.6373, 1.669e-08, 0.9983, 0.05787, 9.106e-08, 0.7239, 0.6899, 0.6174, 0.6288, 0.4728, 0.7153, 0.6974, 0.04332, 0.9995, -0.01197, -0.02818, 0.7313, -0.04114, 0.6808, 0.6847, -0.5937, 0.4227, 0.7927, -0.6056, -0.0697, 7.985e-08, 0.3985, -0.9172, 0.7029, 0.2004, -0.6825, 0.513, -0.2808, -0.8111, 3.904e-07, -0.6286, -0.7777, 0.7153, 0.6974, 0.04332, 0.6174, 0.6288, 0.4728, 0.7313, -0.04114, 0.6808, 0.9995, -0.01197, -0.02818, 0.6174, 0.6288, 0.4728, 9.106e-08, 0.7239, 0.6899, 2.325e-07, -0.05582, 0.9984, 0.7313, -0.04114, 0.6808, 0.7313, -0.04114, 0.6808, 2.325e-07, -0.05582, 0.9984, 2.072e-07, -0.8119, 0.5838, 0.6847, -0.5937, 0.4227, 0.7927, -0.6056, -0.0697, 0.6847, -0.5937, 0.4227, 2.072e-07, -0.8119, 0.5838, 2.033e-08, -0.9992, -0.04085, 0.513, -0.2808, -0.8111, 0.7927, -0.6056, -0.0697, 2.033e-08, -0.9992, -0.04085, 3.904e-07, -0.6286, -0.7777, 0.5406, 0.6991, -0.4679, 0.7153, 0.6974, 0.04332, 0.9995, -0.01197, -0.02818, 0.7029, 0.2004, -0.6825, 0.7029, 0.2004, -0.6825, 0.9995, -0.01197, -0.02818, 0.7927, -0.6056, -0.0697, 0.513, -0.2808, -0.8111, -1.816e-07, 0.8418, -0.5398, 1.669e-08, 0.9983, 0.05787, 0.7153, 0.6974, 0.04332, 0.5406, 0.6991, -0.4679, 1.669e-08, 0.9983, 0.05787, -0.7153, 0.6974, 0.04332, -0.6174, 0.6288, 0.4728, 9.106e-08, 0.7239, 0.6899, -0.9995, -0.01197, -0.02818, -0.7927, -0.6056, -0.0697, -0.6847, -0.5937, 0.4227, -0.7313, -0.04114, 0.6808, 7.985e-08, 0.3985, -0.9172, 3.904e-07, -0.6286, -0.7777, -0.513, -0.2808, -0.8111, -0.7029, 0.2004, -0.6825, -0.7153, 0.6974, 0.04332, -0.9995, -0.01197, -0.02818, -0.7313, -0.04114, 0.6808, -0.6174, 0.6288, 0.4728, -0.6174, 0.6288, 0.4728, -0.7313, -0.04114, 0.6808, 2.325e-07, -0.05582, 0.9984, 9.106e-08, 0.7239, 0.6899, -0.7313, -0.04114, 0.6808, -0.6847, -0.5937, 0.4227, 2.072e-07, -0.8119, 0.5838, 2.325e-07, -0.05582, 0.9984, -0.7927, -0.6056, -0.0697, 2.033e-08, -0.9992, -0.04085, 2.072e-07, -0.8119, 0.5838, -0.6847, -0.5937, 0.4227, -0.513, -0.2808, -0.8111, 3.904e-07, -0.6286, -0.7777, 2.033e-08, -0.9992, -0.04085, -0.7927, -0.6056, -0.0697, -0.5406, 0.6991, -0.4679, -0.7029, 0.2004, -0.6825, -0.9995, -0.01197, -0.02818, -0.7153, 0.6974, 0.04332, -0.7029, 0.2004, -0.6825, -0.513, -0.2808, -0.8111, -0.7927, -0.6056, -0.0697, -0.9995, -0.01197, -0.02818, -1.816e-07, 0.8418, -0.5398, -0.5406, 0.6991, -0.4679, -0.7153, 0.6974, 0.04332, 1.669e-08, 0.9983, 0.05787, 0.7029, 0.2004, -0.6825, 7.985e-08, 0.3985, -0.9172, -1.816e-07, 0.8418, -0.5398, 0.5406, 0.6991, -0.4679, -0.5406, 0.6991, -0.4679, -1.816e-07, 0.8418, -0.5398, 7.985e-08, 0.3985, -0.9172, -0.7029, 0.2004, -0.6825, 0.7142, -0.506, -0.4836, 0.0, -0.9134, 0.407, 0.0, -0.9126, -0.4088, -0.7142, -0.506, -0.4836, 0.0, -0.9126, -0.4088, 0.0, -0.9134, 0.407, 0.0, -0.9126, -0.4088, -0.7142, -0.506, -0.4836, 0.7142, -0.506, -0.4836, 0.4607, 0.3629, 0.81, 0.8414, 0.5266, 0.1216, 0.09946, 0.9829, 0.1551, 0.4607, 0.3629, 0.81, 0.4517, -0.5878, 0.6712, 0.8413, -0.54, 0.02402, 0.8414, 0.5266, 0.1216, -0.5591, -0.6089, 0.5628, -0.5691, 0.3858, 0.7261, -0.772, 0.6258, 0.1115, -0.807, -0.5896, -0.03201, -0.5591, -0.6089, 0.5628, -0.807, -0.5896, -0.03201, 0.103, -0.9932, -0.05515, -0.00184, 0.7839, -0.6208, 0.01925, -0.7751, -0.6316, -0.6427, -0.4433, -0.6248, -0.647, 0.411, -0.6422, 0.03162, 0.9952, -0.09272, 0.857, 0.4991, -0.1279, 0.6739, 0.3906, -0.6272, -0.00184, 0.7839, -0.6208, 0.857, 0.4991, -0.1279, 0.8263, -0.5496, -0.1233, 0.649, -0.4411, -0.6198, 0.6739, 0.3906, -0.6272, -0.8226, -0.5592, -0.1032, -0.829, 0.5507, -0.09743, -0.647, 0.411, -0.6422, -0.6427, -0.4433, -0.6248, 0.03868, -0.9955, -0.0862, -0.8226, -0.5592, -0.1032, -0.6427, -0.4433, -0.6248, 0.01925, -0.7751, -0.6316, -0.6579, 0.7483, 0.08526, 0.648, 0.7461, 0.1534, 0.7353, 0.6424, 0.216, -0.7353, 0.6591, 0.1579, -0.8198, -0.3888, 0.4204, -0.7353, 0.6591, 0.1579, -0.5693, 0.6608, -0.4891, 0.648, 0.7461, 0.1534, 0.6315, -0.7545, 0.1789, 0.8037, -0.3821, 0.456, 0.7353, 0.6424, 0.216, -0.6884, -0.7157, 0.1177, -0.6579, 0.7483, 0.08526, -0.7353, 0.6591, 0.1579, -0.8198, -0.3888, 0.4204, 0.6315, -0.7545, 0.1789, -0.6884, -0.7157, 0.1177, -0.8198, -0.3888, 0.4204, 0.8037, -0.3821, 0.456, 0.5885, 0.6515, -0.4787, 0.8037, -0.3821, 0.456, 0.7159, -0.2409, 0.6553, -0.7353, 0.6591, 0.1579, 0.7353, 0.6424, 0.216, 0.5885, 0.6515, -0.4787, -0.5693, 0.6608, -0.4891, 0.7353, 0.6424, 0.216, 0.8037, -0.3821, 0.456, 0.5885, 0.6515, -0.4787, -0.7478, -0.2177, 0.6272, -0.5796, -0.5759, -0.5766, -0.5967, -0.6462, 0.4757, 0.8037, -0.3821, 0.456, -0.8198, -0.3888, 0.4204, -0.7478, -0.2177, 0.6272, 0.7159, -0.2409, 0.6553, -0.5693, 0.6608, -0.4891, -0.5796, -0.5759, -0.5766, -0.7478, -0.2177, 0.6272, -0.5693, 0.6608, -0.4891, 0.5885, 0.6515, -0.4787, 0.577, -0.5798, -0.5753, -0.5796, -0.5759, -0.5766, 0.5951, -0.6472, 0.4765, -0.5967, -0.6462, 0.4757, -0.5796, -0.5759, -0.5766, 0.577, -0.5798, -0.5753, 0.7159, -0.2409, 0.6553, -0.7478, -0.2177, 0.6272, -0.5967, -0.6462, 0.4757, 0.5951, -0.6472, 0.4765, 0.577, -0.5798, -0.5753, 0.7159, -0.2409, 0.6553, 0.5951, -0.6472, 0.4765, 0.8263, -0.5496, -0.1233, 0.03868, -0.9955, -0.0862, 0.01925, -0.7751, -0.6316, 0.649, -0.4411, -0.6198, -0.829, 0.5507, -0.09743, 0.03162, 0.9952, -0.09272, -0.00184, 0.7839, -0.6208, -0.647, 0.411, -0.6422, 0.6739, 0.3906, -0.6272, 0.649, -0.4411, -0.6198, 0.01925, -0.7751, -0.6316, -0.00184, 0.7839, -0.6208, -0.772, 0.6258, 0.1115, 0.09946, 0.9829, 0.1551, 0.03162, 0.9952, -0.09272, -0.829, 0.5507, -0.09743, 0.8413, -0.54, 0.02402, 0.103, -0.9932, -0.05515, 0.03868, -0.9955, -0.0862, 0.8263, -0.5496, -0.1233, 0.103, -0.9932, -0.05515, -0.807, -0.5896, -0.03201, -0.8226, -0.5592, -0.1032, 0.03868, -0.9955, -0.0862, -0.807, -0.5896, -0.03201, -0.772, 0.6258, 0.1115, -0.829, 0.5507, -0.09743, -0.8226, -0.5592, -0.1032, 0.8414, 0.5266, 0.1216, 0.8413, -0.54, 0.02402, 0.8263, -0.5496, -0.1233, 0.857, 0.4991, -0.1279, 0.09946, 0.9829, 0.1551, 0.8414, 0.5266, 0.1216, 0.857, 0.4991, -0.1279, 0.03162, 0.9952, -0.09272, -0.5691, 0.3858, 0.7261, 0.4607, 0.3629, 0.81, 0.09946, 0.9829, 0.1551, 0.8413, -0.54, 0.02402, 0.4517, -0.5878, 0.6712, 0.103, -0.9932, -0.05515, -0.5691, 0.3858, 0.7261, -0.5591, -0.6089, 0.5628, 0.4517, -0.5878, 0.6712, 0.4607, 0.3629, 0.81, -0.772, 0.6258, 0.1115, -0.5691, 0.3858, 0.7261, 0.09946, 0.9829, 0.1551, 0.4517, -0.5878, 0.6712, -0.5591, -0.6089, 0.5628, 0.103, -0.9932, -0.05515, 0.577, -0.5798, -0.5753, 0.5885, 0.6515, -0.4787, 0.7159, -0.2409, 0.6553, -0.8198, -0.3888, 0.4204, -0.5693, 0.6608, -0.4891, -0.7478, -0.2177, 0.6272, -0.4607, 0.3629, 0.81, -0.09946, 0.9829, 0.1551, -0.8414, 0.5266, 0.1216, -0.4607, 0.3629, 0.81, -0.8414, 0.5266, 0.1216, -0.8413, -0.54, 0.02402, -0.4517, -0.5878, 0.6712, 0.5591, -0.6089, 0.5628, 0.807, -0.5896, -0.03201, 0.772, 0.6258, 0.1115, 0.5691, 0.3858, 0.7261, 0.5591, -0.6089, 0.5628, -0.103, -0.9932, -0.05514, 0.807, -0.5896, -0.03201, 0.00184, 0.7839, -0.6208, 0.647, 0.411, -0.6422, 0.6427, -0.4433, -0.6248, -0.01925, -0.7751, -0.6316, -0.03162, 0.9952, -0.09272, 0.00184, 0.7839, -0.6208, -0.6739, 0.3906, -0.6272, -0.857, 0.4991, -0.1279, -0.857, 0.4991, -0.1279, -0.6739, 0.3906, -0.6272, -0.649, -0.4411, -0.6198, -0.8263, -0.5496, -0.1233, 0.8226, -0.5592, -0.1032, 0.6427, -0.4433, -0.6248, 0.647, 0.411, -0.6422, 0.829, 0.5507, -0.09743, -0.03868, -0.9955, -0.0862, -0.01925, -0.7751, -0.6316, 0.6427, -0.4433, -0.6248, 0.8226, -0.5592, -0.1032, 0.6579, 0.7483, 0.08526, 0.7353, 0.6591, 0.1579, -0.7353, 0.6424, 0.216, -0.648, 0.7461, 0.1534, 0.8198, -0.3888, 0.4204, 0.5693, 0.6608, -0.4891, 0.7353, 0.6591, 0.1579, -0.648, 0.7461, 0.1534, -0.7353, 0.6424, 0.216, -0.8037, -0.3821, 0.456, -0.6315, -0.7545, 0.1789, 0.6884, -0.7157, 0.1177, 0.8198, -0.3888, 0.4204, 0.7353, 0.6591, 0.1579, 0.6579, 0.7483, 0.08526, -0.6315, -0.7545, 0.1789, -0.8037, -0.3821, 0.456, 0.8198, -0.3888, 0.4204, 0.6884, -0.7157, 0.1177, -0.5885, 0.6515, -0.4787, -0.7159, -0.2409, 0.6553, -0.8037, -0.3821, 0.456, 0.7353, 0.6591, 0.1579, 0.5693, 0.6608, -0.4891, -0.5885, 0.6515, -0.4787, -0.7353, 0.6424, 0.216, -0.7353, 0.6424, 0.216, -0.5885, 0.6515, -0.4787, -0.8037, -0.3821, 0.456, 0.7478, -0.2177, 0.6272, 0.5967, -0.6462, 0.4757, 0.5796, -0.5759, -0.5766, -0.8037, -0.3821, 0.456, -0.7159, -0.2409, 0.6553, 0.7478, -0.2177, 0.6272, 0.8198, -0.3888, 0.4204, 0.5693, 0.6608, -0.4891, 0.7478, -0.2177, 0.6272, 0.5796, -0.5759, -0.5766, 0.5693, 0.6608, -0.4891, 0.5796, -0.5759, -0.5766, -0.577, -0.5798, -0.5753, -0.5885, 0.6515, -0.4787, -0.5951, -0.6472, 0.4765, -0.577, -0.5798, -0.5753, 0.5796, -0.5759, -0.5766, 0.5967, -0.6462, 0.4757, -0.7159, -0.2409, 0.6553, -0.5951, -0.6472, 0.4765, 0.5967, -0.6462, 0.4757, 0.7478, -0.2177, 0.6272, -0.577, -0.5798, -0.5753, -0.5951, -0.6472, 0.4765, -0.7159, -0.2409, 0.6553, -0.8263, -0.5496, -0.1233, -0.649, -0.4411, -0.6198, -0.01925, -0.7751, -0.6316, -0.03868, -0.9955, -0.0862, 0.829, 0.5507, -0.09743, 0.647, 0.411, -0.6422, 0.00184, 0.7839, -0.6208, -0.03162, 0.9952, -0.09272, -0.6739, 0.3906, -0.6272, 0.00184, 0.7839, -0.6208, -0.01925, -0.7751, -0.6316, -0.649, -0.4411, -0.6198, 0.772, 0.6258, 0.1115, 0.829, 0.5507, -0.09743, -0.03162, 0.9952, -0.09272, -0.09946, 0.9829, 0.1551, -0.8413, -0.54, 0.02402, -0.8263, -0.5496, -0.1233, -0.03868, -0.9955, -0.0862, -0.103, -0.9932, -0.05514, -0.103, -0.9932, -0.05514, -0.03868, -0.9955, -0.0862, 0.8226, -0.5592, -0.1032, 0.807, -0.5896, -0.03201, 0.807, -0.5896, -0.03201, 0.8226, -0.5592, -0.1032, 0.829, 0.5507, -0.09743, 0.772, 0.6258, 0.1115, -0.8414, 0.5266, 0.1216, -0.857, 0.4991, -0.1279, -0.8263, -0.5496, -0.1233, -0.8413, -0.54, 0.02402, -0.09946, 0.9829, 0.1551, -0.03162, 0.9952, -0.09272, -0.857, 0.4991, -0.1279, -0.8414, 0.5266, 0.1216, 0.5691, 0.3858, 0.7261, -0.09946, 0.9829, 0.1551, -0.4607, 0.3629, 0.81, -0.8413, -0.54, 0.02402, -0.103, -0.9932, -0.05514, -0.4517, -0.5878, 0.6712, 0.5691, 0.3858, 0.7261, -0.4607, 0.3629, 0.81, -0.4517, -0.5878, 0.6712, 0.5591, -0.6089, 0.5628, 0.772, 0.6258, 0.1115, -0.09946, 0.9829, 0.1551, 0.5691, 0.3858, 0.7261, -0.4517, -0.5878, 0.6712, -0.103, -0.9932, -0.05514, 0.5591, -0.6089, 0.5628, -0.577, -0.5798, -0.5753, -0.7159, -0.2409, 0.6553, -0.5885, 0.6515, -0.4787, 0.8198, -0.3888, 0.4204, 0.7478, -0.2177, 0.6272, 0.5693, 0.6608, -0.4891, -0.1671, 0.7879, -0.5927, -0.1591, 0.7784, 0.6073, 0.0308, 0.7094, 0.7041, 0.004805, 0.7267, -0.6869, -0.03309, -0.00216, 0.9994, -0.1828, -0.8161, 0.5483, 0.03144, -0.7176, 0.6957, -0.04145, -0.002261, -0.9991, -0.1671, 0.7879, -0.5927, 0.004805, 0.7267, -0.6869, -0.1828, -0.8161, 0.5483, -0.1788, -0.7453, -0.6423, -0.00404, -0.7193, -0.6946, 0.03144, -0.7176, 0.6957, -0.6016, -0.5203, 0.606, -0.6825, -0.5253, -0.5082, -0.1606, -0.6765, -0.7188, -0.03087, -0.7676, 0.6402, -0.1591, 0.7784, 0.6073, -0.03309, -0.00216, 0.9994, 0.0308, 0.7094, 0.7041, -0.6825, -0.5253, -0.5082, -0.7166, 0.5247, -0.4596, -0.01466, 0.6948, -0.719, -0.1606, -0.6765, -0.7188, -0.7166, 0.5247, -0.4596, -0.6511, 0.4844, 0.5843, 0.1301, 0.7336, 0.667, -0.01466, 0.6948, -0.719, -0.03087, -0.7676, 0.6402, -0.1606, -0.6765, -0.7188, -0.2028, -0.5734, -0.7937, -0.1901, -0.6644, 0.7228, -0.01466, 0.6948, -0.719, -0.11, 0.6167, -0.7795, -0.0873, -0.01869, -0.996, -0.03087, -0.7676, 0.6402, -0.1901, -0.6644, 0.7228, -0.05097, 0.01477, 0.9986, -0.01466, 0.6948, -0.719, 0.1301, 0.7336, 0.667, -0.114, 0.5878, 0.8009, -0.11, 0.6167, -0.7795, -0.1901, -0.6644, 0.7228, -0.2028, -0.5734, -0.7937, -0.1788, -0.7453, -0.6423, -0.1828, -0.8161, 0.5483, -0.0873, -0.01869, -0.996, -0.11, 0.6167, -0.7795, -0.1671, 0.7879, -0.5927, -0.04145, -0.002261, -0.9991, -0.05097, 0.01477, 0.9986, -0.1901, -0.6644, 0.7228, -0.1828, -0.8161, 0.5483, -0.03309, -0.00216, 0.9994, -0.11, 0.6167, -0.7795, -0.114, 0.5878, 0.8009, -0.1591, 0.7784, 0.6073, -0.1671, 0.7879, -0.5927, -0.00404, -0.7193, -0.6946, -0.04145, -0.002261, -0.9991, 0.004805, 0.7267, -0.6869, 0.0308, 0.7094, 0.7041, 0.03144, -0.7176, 0.6957, -0.04632, -0.6989, 0.7138, -0.04623, 0.6993, 0.7134, 0.03144, -0.7176, 0.6957, -0.00404, -0.7193, -0.6946, 0.1365, -0.673, -0.727, -0.04632, -0.6989, 0.7138, 0.004805, 0.7267, -0.6869, 0.0308, 0.7094, 0.7041, -0.04623, 0.6993, 0.7134, 0.1365, 0.6725, -0.7274, 0.1365, 0.6725, -0.7274, -0.04623, 0.6993, 0.7134, 0.6325, 0.5627, 0.5322, 0.6831, 0.5982, -0.419, -0.00404, -0.7193, -0.6946, 0.004805, 0.7267, -0.6869, 0.1365, 0.6725, -0.7274, 0.1365, -0.673, -0.727, 0.6831, 0.5982, -0.419, 0.6325, 0.5627, 0.5322, 0.6325, -0.5627, 0.5322, 0.6831, -0.5982, -0.419, -0.04623, 0.6993, 0.7134, -0.04632, -0.6989, 0.7138, 0.6325, -0.5627, 0.5322, 0.6325, 0.5627, 0.5322, -0.04632, -0.6989, 0.7138, 0.1365, -0.673, -0.727, 0.6831, -0.5982, -0.419, 0.6325, -0.5627, 0.5322, 0.1301, 0.7336, 0.667, -0.03087, -0.7676, 0.6402, -0.05097, 0.01477, 0.9986, -0.114, 0.5878, 0.8009, -0.05097, 0.01477, 0.9986, -0.03309, -0.00216, 0.9994, -0.1591, 0.7784, 0.6073, -0.2028, -0.5734, -0.7937, -0.0873, -0.01869, -0.996, -0.04145, -0.002261, -0.9991, -0.1788, -0.7453, -0.6423, 0.1365, -0.673, -0.727, 0.1365, 0.6725, -0.7274, 0.6831, 0.5982, -0.419, 0.6831, -0.5982, -0.419, -0.1788, -0.7453, -0.6423, -0.04145, -0.002261, -0.9991, -0.00404, -0.7193, -0.6946, 0.0308, 0.7094, 0.7041, -0.03309, -0.00216, 0.9994, 0.03144, -0.7176, 0.6957, -0.114, 0.5878, 0.8009, 0.1301, 0.7336, 0.667, -0.05097, 0.01477, 0.9986, -0.1606, -0.6765, -0.7188, -0.01466, 0.6948, -0.719, -0.0873, -0.01869, -0.996, -0.2028, -0.5734, -0.7937, -0.1606, -0.6765, -0.7188, -0.0873, -0.01869, -0.996, -0.6511, 0.4844, 0.5843, -0.6016, -0.5203, 0.606, -0.03087, -0.7676, 0.6402, 0.1301, 0.7336, 0.667, -0.7166, 0.5247, -0.4596, -0.6825, -0.5253, -0.5082, -0.6016, -0.5203, 0.606, -0.6511, 0.4844, 0.5843, 0.1671, 0.7879, -0.5927, -0.004805, 0.7267, -0.6869, -0.0308, 0.7094, 0.7041, 0.1591, 0.7784, 0.6073, 0.03309, -0.002159, 0.9995, -0.03144, -0.7176, 0.6957, 0.1828, -0.8161, 0.5483, 0.04145, -0.002261, -0.9991, -0.004805, 0.7267, -0.6869, 0.1671, 0.7879, -0.5927, 0.1828, -0.8161, 0.5483, -0.03144, -0.7176, 0.6957, 0.00404, -0.7193, -0.6946, 0.1788, -0.7453, -0.6423, 0.5953, -0.5352, 0.5993, 0.01448, -0.7643, 0.6447, 0.1385, -0.6791, -0.7208, 0.6606, -0.5381, -0.5235, 0.1591, 0.7784, 0.6073, -0.0308, 0.7094, 0.7041, 0.03309, -0.002159, 0.9995, 0.6606, -0.5381, -0.5235, 0.1385, -0.6791, -0.7208, -0.002522, 0.697, -0.717, 0.7066, 0.5257, -0.4737, 0.7066, 0.5257, -0.4737, -0.002522, 0.697, -0.717, -0.1307, 0.7316, 0.6691, 0.651, 0.488, 0.5815, 0.01448, -0.7643, 0.6447, 0.1901, -0.6644, 0.7228, 0.2028, -0.5734, -0.7937, 0.1385, -0.6791, -0.7208, -0.002522, 0.697, -0.717, 0.0873, -0.01869, -0.996, 0.11, 0.6167, -0.7795, 0.01448, -0.7643, 0.6447, 0.05096, 0.01477, 0.9986, 0.1901, -0.6644, 0.7228, -0.002522, 0.697, -0.717, 0.11, 0.6167, -0.7795, 0.114, 0.5878, 0.8009, -0.1307, 0.7316, 0.6691, 0.1901, -0.6644, 0.7228, 0.1828, -0.8161, 0.5483, 0.1788, -0.7453, -0.6423, 0.2028, -0.5734, -0.7937, 0.0873, -0.01869, -0.996, 0.04145, -0.002261, -0.9991, 0.1671, 0.7879, -0.5927, 0.11, 0.6167, -0.7795, 0.05096, 0.01477, 0.9986, 0.03309, -0.002159, 0.9995, 0.1828, -0.8161, 0.5483, 0.1901, -0.6644, 0.7228, 0.11, 0.6167, -0.7795, 0.1671, 0.7879, -0.5927, 0.1591, 0.7784, 0.6073, 0.114, 0.5878, 0.8009, 0.00404, -0.7193, -0.6946, -0.004805, 0.7267, -0.6869, 0.04145, -0.002261, -0.9991, -0.0308, 0.7094, 0.7041, 0.04623, 0.6993, 0.7134, 0.04632, -0.6989, 0.7138, -0.03144, -0.7176, 0.6957, -0.03144, -0.7176, 0.6957, 0.04632, -0.6989, 0.7138, -0.1365, -0.673, -0.727, 0.00404, -0.7193, -0.6946, -0.004805, 0.7267, -0.6869, -0.1365, 0.6725, -0.7274, 0.04623, 0.6993, 0.7134, -0.0308, 0.7094, 0.7041, -0.1365, 0.6725, -0.7274, -0.6831, 0.5982, -0.419, -0.6325, 0.5627, 0.5322, 0.04623, 0.6993, 0.7134, 0.00404, -0.7193, -0.6946, -0.1365, -0.673, -0.727, -0.1365, 0.6725, -0.7274, -0.004805, 0.7267, -0.6869, -0.6831, 0.5982, -0.419, -0.6831, -0.5982, -0.419, -0.6325, -0.5627, 0.5322, -0.6325, 0.5627, 0.5322, 0.04623, 0.6993, 0.7134, -0.6325, 0.5627, 0.5322, -0.6325, -0.5627, 0.5322, 0.04632, -0.6989, 0.7138, 0.04632, -0.6989, 0.7138, -0.6325, -0.5627, 0.5322, -0.6831, -0.5982, -0.419, -0.1365, -0.673, -0.727, -0.1307, 0.7316, 0.6691, 0.05096, 0.01477, 0.9986, 0.01448, -0.7643, 0.6447, 0.114, 0.5878, 0.8009, 0.1591, 0.7784, 0.6073, 0.03309, -0.002159, 0.9995, 0.05096, 0.01477, 0.9986, 0.2028, -0.5734, -0.7937, 0.1788, -0.7453, -0.6423, 0.04145, -0.002261, -0.9991, 0.0873, -0.01869, -0.996, -0.1365, -0.673, -0.727, -0.6831, -0.5982, -0.419, -0.6831, 0.5982, -0.419, -0.1365, 0.6725, -0.7274, 0.1788, -0.7453, -0.6423, 0.00404, -0.7193, -0.6946, 0.04145, -0.002261, -0.9991, -0.0308, 0.7094, 0.7041, -0.03144, -0.7176, 0.6957, 0.03309, -0.002159, 0.9995, 0.114, 0.5878, 0.8009, 0.05096, 0.01477, 0.9986, -0.1307, 0.7316, 0.6691, 0.1385, -0.6791, -0.7208, 0.0873, -0.01869, -0.996, -0.002522, 0.697, -0.717, 0.2028, -0.5734, -0.7937, 0.0873, -0.01869, -0.996, 0.1385, -0.6791, -0.7208, 0.651, 0.488, 0.5815, -0.1307, 0.7316, 0.6691, 0.01448, -0.7643, 0.6447, 0.5953, -0.5352, 0.5993, 0.7066, 0.5257, -0.4737, 0.651, 0.488, 0.5815, 0.5953, -0.5352, 0.5993, 0.6606, -0.5381, -0.5235, 0.6549, 0.6726, 0.3445, 0.6206, -0.7807, 0.07309, 0.7024, -0.7046, 0.1011, 0.74, 0.5784, 0.3434, 0.6206, -0.7807, 0.07309, 0.0, -0.9948, -0.1023, 0.0, -0.9948, -0.1023, 0.7024, -0.7046, 0.1011, 0.0, 0.9697, 0.2444, 0.6549, 0.6726, 0.3445, 0.74, 0.5784, 0.3434, 0.0, 0.9697, 0.2444, -0.6549, 0.6726, 0.3445, -0.74, 0.5784, 0.3434, -0.7024, -0.7046, 0.1011, -0.6206, -0.7807, 0.07309, -0.6206, -0.7807, 0.07309, -0.7024, -0.7046, 0.1011, 0.0, -0.9948, -0.1023, 0.0, -0.9948, -0.1023, 0.0, 0.9697, 0.2444, 0.0, 0.9697, 0.2444, -0.74, 0.5784, 0.3434, -0.6549, 0.6726, 0.3445])] * 3)])
arm_armature = bpy.data.armatures.new('Armature')  # bones are not reproduced

# ---- objects
ob_body = bpy.data.objects.new('Body', me_cube_010)
ob_vroidbase_vrm = bpy.data.objects.new('vroidBase.vrm', None)
ob_armature = bpy.data.objects.new('Armature', arm_armature)

# ---- transforms, parenting, visibility, modifiers, constraints
ob_body.parent = ob_armature
ob_body.matrix_parent_inverse = Matrix(((-1.0, -3.258e-07, 0.0, -0.0), (3.258e-07, -1.0, -0.0, 0.0), (0.0, -0.0, 1.0, -0.0), (-0.0, 0.0, -0.0, 1.0)))
ob_body.location = (0.001929, 0.09317, -0.003332)
ob_body.rotation_euler = (-1.629e-07, 0.0, 0.0)
ob_body.scale = (0.4834, 0.4834, 0.4834)
ob_body.color = (0.8, 0.8, 0.8, 1.0)
ob_body.use_mesh_mirror_x = True
_vg = ob_body.vertex_groups.new(name='Root')
_vg = ob_body.vertex_groups.new(name='J_Bip_C_Hips')
for _i, _w in zip([40, 41, 42, 43, 44, 45, 46, 47, 48, 49, 50, 51, 52, 53, 54, 55, 56, 57, 58, 59, 60, 61, 62, 63, 64, 65, 66, 67, 68, 69, 70, 71, 72, 73, 74, 75, 76, 77, 78, 79, 80, 81, 82, 83, 84, 85, 86, 87, 88], [0.3784, 0.0, 0.209, 0.0, 0.21, 0.0, 0.3796, 0.0, 0.0, 0.0, 0.0, 0.0, 0.943, 0.8831, 0.9991, 0.9921, 0.8807, 0.8074, 0.7018, 0.7107, 0.2849, 0.0, 0.0, 0.0, 0.9161, 0.7584, 0.3809, 0.0, 0.2109, 0.0, 0.0, 0.0, 0.9438, 0.8843, 0.8091, 0.7043, 0.2878, 0.0, 0.0, 0.9175, 0.7611, 0.04859, 0.1307, 0.1314, 0.04906, 0.08499, 0.04955, 0.1322, 0.08663]): _vg.add([_i], _w, 'REPLACE')
_vg = ob_body.vertex_groups.new(name='J_Bip_C_Spine')
for _i, _w in zip([40, 41, 42, 43, 44, 45, 46, 47, 48, 49, 50, 51, 52, 53, 54, 55, 56, 57, 58, 59, 60, 61, 62, 63, 64, 65, 66, 67, 68, 69, 70, 71, 72, 73, 74, 75, 76, 77, 78, 79, 80, 81, 82, 83, 84, 85, 86, 87, 88], [0.501, 0.02318, 0.5319, 0.007336, 0.5353, 0.002812, 0.5042, 0.01221, 0.06977, 0.1168, 0.1183, 0.07118, 0.06254, 0.1224, 0.001243, 0.009829, 0.1271, 0.1947, 0.2879, 0.2841, 0.5287, 0.009233, 0.003829, 0.09416, 0.08925, 0.238, 0.5073, 0.02258, 0.5386, 0.007005, 0.07259, 0.1198, 0.0644, 0.1255, 0.1986, 0.2936, 0.537, 0.008916, 0.09786, 0.09219, 0.2442, 0.3929, 0.4995, 0.5033, 0.3969, 0.4523, 0.4009, 0.5071, 0.4626]): _vg.add([_i], _w, 'REPLACE')
_vg = ob_body.vertex_groups.new(name='J_Bip_C_Chest')
for _i, _w in zip([40, 41, 42, 43, 44, 45, 46, 47, 48, 49, 50, 51, 52, 53, 56, 57, 58, 59, 60, 61, 62, 63, 64, 65, 66, 67, 68, 69, 70, 71, 72, 73, 74, 75, 76, 77, 78, 79, 80, 81, 82, 83, 84, 85, 86, 87, 88], [0.2176, 0.01259, 0.3965, 0.001707, 0.3997, 0.0001084, 0.2202, 0.003954, 0.06146, 0.1193, 0.1178, 0.06009, 0.0, 0.001753, 0.002174, 0.01374, 0.04634, 0.04473, 0.3036, 0.00268, 0.0003054, 0.092, 0.0001402, 0.02674, 0.2229, 0.01024, 0.4029, 0.001171, 0.05885, 0.1164, 0.0, 0.002049, 0.01481, 0.0488, 0.3121, 0.001913, 0.0884, 0.0002202, 0.02895, 0.467, 0.4844, 0.486, 0.4651, 0.4995, 0.4631, 0.4875, 0.4991]): _vg.add([_i], _w, 'REPLACE')
_vg = ob_body.vertex_groups.new(name='J_Bip_C_UpperChest')
for _i, _w in zip([40, 41, 42, 43, 44, 45, 46, 47, 48, 49, 50, 51, 52, 53, 56, 57, 58, 59, 60, 61, 62, 63, 64, 65, 66, 67, 68, 69, 70, 71, 72, 73, 74, 75, 76, 77, 78, 79, 80, 81, 82, 83, 84, 85, 86, 87, 88], [0.1058, 0.9761, 0.1857, 0.9944, 0.1841, 0.9986, 0.1048, 0.9893, 0.9145, 0.8476, 0.8459, 0.913, 0.0007901, 0.005142, 0.005291, 0.01448, 0.03164, 0.0298, 0.1421, 0.9924, 0.9977, 0.8802, 0.002332, 0.02206, 0.1039, 0.9773, 0.1826, 0.9949, 0.9115, 0.8442, 0.0007155, 0.004846, 0.01392, 0.03061, 0.1391, 0.9929, 0.8763, 0.00212, 0.02108, 0.4217, 0.2596, 0.2574, 0.4182, 0.3327, 0.4148, 0.2552, 0.3254]): _vg.add([_i], _w, 'REPLACE')
_vg = ob_body.vertex_groups.new(name='J_Bip_C_Neck')
for _i, _w in zip([303, 304, 305, 306, 307, 308, 309, 310, 311, 312, 313, 314], [1.0, 0.9987, 1.0, 0.9987, 0.9461, 0.972, 0.9715, 0.9454, 1.0, 0.9987, 0.9446, 0.971]): _vg.add([_i], _w, 'REPLACE')
_vg = ob_body.vertex_groups.new(name='J_Bip_C_Head')
for _i, _w in zip([133, 134, 135, 136, 137, 138, 139, 140, 141, 142, 143, 144, 145, 146, 147, 148, 149, 150, 151, 152, 153, 154, 155, 156, 157, 158, 159, 160, 161, 162], [0.9347, 0.9996, 0.9765, 0.9997, 0.9588, 1.0, 0.9768, 1.0, 0.9288, 0.9999, 1.0, 0.9593, 0.9967, 0.9904, 0.9934, 0.9906, 0.9968, 0.9355, 0.9996, 0.9771, 0.9998, 0.9598, 1.0, 0.9969, 0.9908, 0.9937, 0.9625, 0.9237, 0.927, 0.9291]): _vg.add([_i], _w, 'REPLACE')
_vg = ob_body.vertex_groups.new(name='J_Adj_L_FaceEye')
_vg = ob_body.vertex_groups.new(name='J_Adj_R_FaceEye')
_vg = ob_body.vertex_groups.new(name='J_Bip_L_Shoulder')
_vg = ob_body.vertex_groups.new(name='J_Bip_L_UpperArm')
for _i, _w in zip([0, 1, 2, 3, 4, 5, 6, 7, 8, 9, 10, 11, 12, 13, 14, 15, 16, 17, 18, 19], [0.9957, 1.0, 0.9951, 1.0, 0.9945, 0.9999, 0.9938, 0.9999, 0.967, 0.9671, 0.9678, 0.9678, 0.9991, 0.9993, 0.999, 0.9987, 0.979, 0.9752, 0.9797, 0.9831]): _vg.add([_i], _w, 'REPLACE')
_vg = ob_body.vertex_groups.new(name='J_Bip_L_LowerArm')
for _i, _w in zip([239, 240, 241, 242, 243, 244, 245, 246, 247, 248, 249, 250, 251, 252, 253, 254, 255, 256, 257, 258, 259, 260, 261, 262, 263, 264, 265, 266, 267, 268, 269, 270], [1.0, 1.0, 1.0, 1.0, 0.9932, 0.9953, 0.9934, 0.9954, 1.0, 1.0, 1.0, 1.0, 1.0, 1.0, 1.0, 1.0, 1.0, 1.0, 1.0, 1.0, 0.0, 0.0, 0.0, 0.0, 0.0, 0.0, 0.0, 0.0, 1.0, 1.0, 1.0, 1.0]): _vg.add([_i], _w, 'REPLACE')
_vg = ob_body.vertex_groups.new(name='J_Bip_L_Hand')
for _i, _w in zip([243, 244, 245, 246, 259, 260, 261, 262, 263, 264, 265, 266], [0.9874, 0.9841, 0.9872, 0.984, 1.0, 1.0, 1.0, 1.0, 1.0, 1.0, 1.0, 1.0]): _vg.add([_i], _w, 'REPLACE')
_vg = ob_body.vertex_groups.new(name='J_Bip_R_Shoulder')
_vg = ob_body.vertex_groups.new(name='J_Bip_R_UpperArm')
for _i, _w in zip([20, 21, 22, 23, 24, 25, 26, 27, 28, 29, 30, 31, 32, 33, 34, 35, 36, 37, 38, 39], [0.9976, 0.9601, 0.9981, 0.9601, 0.9988, 0.9727, 0.9991, 0.9727, 1.0, 1.0, 1.0, 1.0, 0.988, 0.9861, 0.9907, 0.9922, 1.0, 1.0, 1.0, 1.0]): _vg.add([_i], _w, 'REPLACE')
_vg = ob_body.vertex_groups.new(name='J_Bip_R_LowerArm')
for _i, _w in zip([271, 272, 273, 274, 275, 276, 277, 278, 279, 280, 281, 282, 283, 284, 285, 286, 287, 288, 289, 290, 291, 292, 293, 294, 295, 296, 297, 298, 299, 300, 301, 302], [1.0, 1.0, 1.0, 1.0, 0.9767, 0.9916, 0.9803, 0.9932, 1.0, 1.0, 1.0, 1.0, 1.0, 1.0, 1.0, 1.0, 1.0, 1.0, 1.0, 1.0, 0.0, 0.0, 0.0, 0.0, 0.0, 0.0, 0.0, 0.0, 1.0, 1.0, 1.0, 1.0]): _vg.add([_i], _w, 'REPLACE')
_vg = ob_body.vertex_groups.new(name='J_Bip_R_Hand')
_vg.add([275, 276, 277, 278, 291, 292, 293, 294, 295, 296, 297, 298], 1.0, 'REPLACE')
_vg = ob_body.vertex_groups.new(name='J_Bip_L_UpperLeg')
for _i, _w in zip([89, 90, 91, 92, 93, 94, 95, 96, 97, 98, 99, 100, 101, 102, 103, 104, 105, 106, 107, 108, 109, 110], [0.9967, 0.9967, 0.9958, 0.996, 0.9778, 0.9756, 0.9754, 0.9722, 0.9054, 0.9128, 0.9084, 0.9159, 0.9755, 0.9724, 0.9059, 0.9133, 0.995, 0.9938, 0.9951, 0.9938, 0.9944, 0.9943]): _vg.add([_i], _w, 'REPLACE')
_vg = ob_body.vertex_groups.new(name='J_Bip_L_LowerLeg')
for _i, _w in zip([163, 164, 165, 166, 167, 168, 169, 170, 171, 172, 173, 174, 191, 192, 193, 194, 195, 196, 197, 198, 199, 200], [0.9997, 0.9998, 0.9997, 0.9998, 0.9965, 0.9967, 0.9967, 0.9969, 0.9025, 0.9025, 0.9014, 0.9015, 0.9967, 0.9968, 0.902, 0.902, 0.9528, 0.9525, 0.9522, 0.9519, 0.9522, 0.9524]): _vg.add([_i], _w, 'REPLACE')
_vg = ob_body.vertex_groups.new(name='J_Bip_L_Foot')
for _i, _w in zip([175, 176, 177, 178, 179, 180, 181, 182, 183, 184, 185, 186, 187, 188, 189, 190], [0.9636, 0.9636, 0.9706, 0.9705, 0.9156, 0.9291, 0.9485, 0.9582, 0.9156, 0.9302, 0.9352, 0.948, 0.9879, 0.9899, 0.988, 0.9901]): _vg.add([_i], _w, 'REPLACE')
_vg = ob_body.vertex_groups.new(name='J_Bip_L_ToeBase')
_vg = ob_body.vertex_groups.new(name='J_Bip_L_ToeBase_end')
_vg = ob_body.vertex_groups.new(name='J_Bip_R_UpperLeg')
for _i, _w in zip([111, 112, 113, 114, 115, 116, 117, 118, 119, 120, 121, 122, 123, 124, 125, 126, 127, 128, 129, 130, 131, 132], [1.0, 1.0, 1.0, 1.0, 0.9997, 0.9996, 0.999, 0.9985, 0.9552, 0.9648, 0.9476, 0.9584, 0.9995, 0.9992, 0.9516, 0.9618, 1.0, 1.0, 1.0, 1.0, 1.0, 1.0]): _vg.add([_i], _w, 'REPLACE')
_vg = ob_body.vertex_groups.new(name='J_Bip_R_LowerLeg')
for _i, _w in zip([201, 202, 203, 204, 205, 206, 207, 208, 209, 210, 211, 212, 229, 230, 231, 232, 233, 234, 235, 236, 237, 238], [0.9958, 0.9966, 0.9946, 0.9955, 0.9823, 0.9829, 0.9798, 0.9805, 0.7728, 0.7726, 0.7784, 0.7782, 0.9819, 0.9821, 0.7754, 0.7755, 0.8735, 0.8727, 0.8785, 0.8778, 0.8756, 0.8762]): _vg.add([_i], _w, 'REPLACE')
_vg = ob_body.vertex_groups.new(name='J_Bip_R_Foot')
for _i, _w in zip([213, 214, 215, 216, 217, 218, 219, 220, 221, 222, 223, 224, 225, 226, 227, 228], [0.9834, 0.9834, 0.9819, 0.9819, 0.9482, 0.9446, 0.9738, 0.9702, 0.9482, 0.9443, 0.964, 0.9609, 0.9965, 0.9962, 0.9965, 0.9961]): _vg.add([_i], _w, 'REPLACE')
_vg = ob_body.vertex_groups.new(name='J_Bip_R_ToeBase')
_vg = ob_body.vertex_groups.new(name='J_Bip_R_ToeBase_end')
_m = ob_body.modifiers.new('Armature', 'ARMATURE')
_m.object = ob_armature
ob_vroidbase_vrm.location = (0.0, 0.0, 0.0)
ob_vroidbase_vrm.empty_image_offset = (0.0, 0.0)
ob_vroidbase_vrm.lineart.crease_threshold = 0.0
ob_armature.parent = ob_vroidbase_vrm
ob_armature.location = (0.0, 0.0, 0.0)
ob_armature.rotation_euler = (0.0, -0.0, 3.142)
ob_armature.show_in_front = True
ob_armature.lineart.crease_threshold = 0.0

# ---- collection membership
scene.collection.objects.link(ob_body)
col_collection_1.objects.link(ob_vroidbase_vrm)
col_collection_1.objects.link(ob_armature)

# ---- scene / render settings (as saved in the file)
scene.frame_start = 1; scene.frame_end = 250; scene.frame_set(56)
scene.render.engine = 'CYCLES'
scene.render.resolution_percentage = 50
scene.render.dither_intensity = 0.0
scene.cycles.use_denoising = False
scene.cycles.samples = 128
scene.cycles.sampling_pattern = 'TABULATED_SOBOL'
scene.cycles.use_adaptive_sampling = False
scene.cycles.use_light_tree = False
scene.cycles.blur_glossy = 0.0
scene.cycles.sample_clamp_indirect = 0.0
scene.view_settings.view_transform = 'Standard'
bpy.context.view_layer.update()

# ---- added for rendering (the .blend has no active camera and no usable light): camera, sun
cam_auto = bpy.data.cameras.new('AutoCamera')
cam_auto.lens = 50.0
cam_auto.sensor_width = 36.0
cam_auto.clip_end = 1000.0
ob_auto_camera = bpy.data.objects.new('AutoCamera', cam_auto)
scene.collection.objects.link(ob_auto_camera)
ob_auto_camera.location = (2.24826, -2.73394, 2.67916)
ob_auto_camera.rotation_euler = (1.09748, -7.21219e-08, 0.694738)
scene.camera = ob_auto_camera
light_auto_sun = bpy.data.lights.new('AutoSun', 'SUN')
light_auto_sun.energy = 3.0
light_auto_sun.angle = 0.0523599
ob_auto_sun = bpy.data.objects.new('AutoSun', light_auto_sun)
scene.collection.objects.link(ob_auto_sun)
ob_auto_sun.rotation_euler = (0.872665, 0.174533, 0.523599)
bpy.context.view_layer.update()
